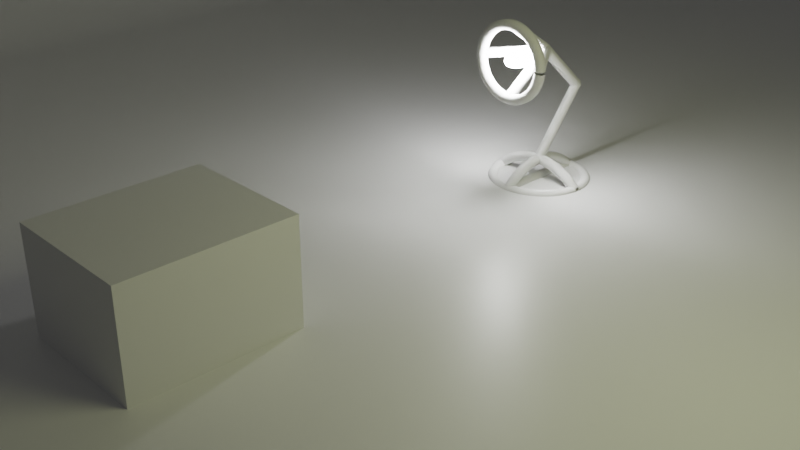 # Source: AnimatedLamp007.blend  (saved by Blender 2.91.10; exported with 4.5.12 LTS)
import bpy
from mathutils import Matrix  # noqa: F401  (used for matrix-valued properties, if any)

bpy.ops.wm.read_factory_settings(use_empty=True)
scene = bpy.context.scene
scene.name = 'Scene'

# ---- collections
col_camandlight = bpy.data.collections.new('CamAndlight'); scene.collection.children.link(col_camandlight)
col_curves = bpy.data.collections.new('Curves'); scene.collection.children.link(col_curves)
col_pencil = bpy.data.collections.new('Pencil'); scene.collection.children.link(col_pencil)
col_lampscene = bpy.data.collections.new('LampScene'); scene.collection.children.link(col_lampscene)

# ---- materials (node trees are filled in below, after node groups)
mat_lampmat = bpy.data.materials.new('LampMat')
mat_defaultmat = bpy.data.materials.new('DefaultMat')
mat_defaultmat.alpha_threshold = 0.0
mat_defaultmat.line_color = (0.0, 0.0, 0.0, 1.0)
mat_bulbmat = bpy.data.materials.new('BulbMat')
mat_bulbmat.alpha_threshold = 0.0
mat_bulbmat.line_color = (0.0, 0.0, 0.0, 1.0)

# ---- material node trees
mat_lampmat.use_nodes = True; mat_lampmat.node_tree.nodes.clear()
_N = mat_lampmat.node_tree.nodes; _L = mat_lampmat.node_tree.links
n0 = _N.new('ShaderNodeBsdfPrincipled'); n0.name = 'Principled BSDF'; n0.location = (10, 300)
n0.distribution = 'GGX'
n0.subsurface_method = 'BURLEY'
n0.inputs[3].default_value = 1.45
n0.inputs[27].default_value = (0.0, 0.0, 0.0, 1.0)
n0.inputs[28].default_value = 1.0
n1 = _N.new('ShaderNodeOutputMaterial'); n1.name = 'Material Output'; n1.location = (300, 300)
_L.new(n0.outputs[0], n1.inputs[0])
n1.is_active_output = True
mat_defaultmat.use_nodes = True; mat_defaultmat.node_tree.nodes.clear()
_N = mat_defaultmat.node_tree.nodes; _L = mat_defaultmat.node_tree.links
n0 = _N.new('ShaderNodeOutputMaterial'); n0.name = 'Material Output'; n0.location = (300, 300)
n1 = _N.new('ShaderNodeBsdfPrincipled'); n1.name = 'Principled BSDF'; n1.location = (10, 300)
n1.distribution = 'GGX'
n1.subsurface_method = 'BURLEY'
n1.inputs[2].default_value = 0.4
n1.inputs[3].default_value = 1.45
n1.inputs[27].default_value = (0.0, 0.0, 0.0, 1.0)
n1.inputs[28].default_value = 1.0
_L.new(n1.outputs[0], n0.inputs[0])
n0.is_active_output = True
mat_bulbmat.use_nodes = True; mat_bulbmat.node_tree.nodes.clear()
_N = mat_bulbmat.node_tree.nodes; _L = mat_bulbmat.node_tree.links
n0 = _N.new('ShaderNodeOutputMaterial'); n0.name = 'Material Output'; n0.location = (300, 300)
n1 = _N.new('ShaderNodeEmission'); n1.name = 'Emission'; n1.location = (10, 300)
n1.inputs[1].default_value = 200.0
_L.new(n1.outputs[0], n0.inputs[0])
n0.is_active_output = True

# ---- world
world_world = bpy.data.worlds.new('World'); scene.world = world_world
world_world.use_nodes = True; world_world.node_tree.nodes.clear()
_N = world_world.node_tree.nodes; _L = world_world.node_tree.links
n0 = _N.new('ShaderNodeOutputWorld'); n0.name = 'World Output'; n0.location = (300, 300)
n1 = _N.new('ShaderNodeBackground'); n1.name = 'Background'; n1.location = (10, 300)
n1.inputs[0].default_value = (0.05088, 0.05088, 0.05088, 1.0)
_L.new(n1.outputs[0], n0.inputs[0])
n0.is_active_output = True
world_world.color = (0.05088, 0.05088, 0.05088)
world_world.use_sun_shadow = False
world_world.sun_shadow_jitter_overblur = 0.0

# ---- cameras
cam_camera = bpy.data.cameras.new('Camera')
cam_camera.clip_end = 100.0
cam_camera.ortho_scale = 7.314

# ---- lights
light_area = bpy.data.lights.new('Area', 'AREA')
light_area.color = (0.9692, 1.0, 0.5406)
light_area.transmission_factor = 0.0
light_area.energy = 78.54
light_area.shadow_soft_size = 4.071
light_area.shadow_maximum_resolution = 0.006
light_area.use_absolute_resolution = True
light_area.size = 4.071
light_area.size_y = 1.0

# ---- meshes
me_backdropmesh = bpy.data.meshes.new('BackdropMesh')
me_backdropmesh.from_pydata([(10.0, -36.67, 0.0), (10.0, 23.33, 0.0), (-10.0, 23.33, 10.0), (-10.0, -36.67, 10.0), (-8.01, 23.33, 0.0), (-8.01, -36.67, 0.0), (-10.0, -36.67, 2.391), (-8.398, -36.67, 0.04594), (-8.772, -36.67, 0.182), (-9.116, -36.67, 0.4029), (-9.417, -36.67, 0.7002), (-9.665, -36.67, 1.063), (-9.849, -36.67, 1.476), (-9.962, -36.67, 1.924), (-10.0, 23.33, 2.391), (-9.962, 23.33, 1.924), (-9.849, 23.33, 1.476), (-9.665, 23.33, 1.063), (-9.417, 23.33, 0.7002), (-9.116, 23.33, 0.4029), (-8.772, 23.33, 0.182), (-8.398, 23.33, 0.04594)], [], [(5, 0, 1, 4), (6, 14, 2, 3), (14, 6, 13, 15), (15, 13, 12, 16), (16, 12, 11, 17), (17, 11, 10, 18), (18, 10, 9, 19), (19, 9, 8, 20), (20, 8, 7, 21), (21, 7, 5, 4)])
me_backdropmesh.polygons.foreach_set('use_smooth', [True] * 10)
_uv = me_backdropmesh.uv_layers.new(name='UVMap')
_uv.uv.foreach_set('vector', [0.09949, 0.0, 1.0, 0.0, 1.0, 1.0, 0.09949, 1.0, 0.0, 0.0, 0.0, 1.0, 0.0, 1.0, 0.0, 0.0, 0.0, 1.0, 0.0, 0.0, 0.0, 0.0, 0.0, 1.0, 0.0, 1.0, 0.0, 0.0, 0.0, 0.0, 0.0, 1.0, 0.0, 1.0, 0.0, 0.0, 0.0, 0.0, 0.0, 1.0, 0.0, 1.0, 0.0, 0.0, 0.0, 0.0, 0.0, 1.0, 0.0, 1.0, 0.0, 0.0, 0.04422, 0.0, 0.04422, 1.0, 0.04422, 1.0, 0.04422, 0.0, 0.06142, 0.0, 0.06142, 1.0, 0.06142, 1.0, 0.06142, 0.0, 0.08008, 0.0, 0.08008, 1.0, 0.08008, 1.0, 0.08008, 0.0, 0.09949, 0.0, 0.09949, 1.0])
me_backdropmesh.materials.append(mat_defaultmat)
me_backdropmesh.use_remesh_fix_poles = True
me_backdropmesh.use_remesh_preserve_attributes = False
me_backdropmesh.use_mirror_vertex_groups = False
me_backdropmesh.update()
me_benchplaceholdermesh = bpy.data.meshes.new('BenchPlaceholderMesh')
me_benchplaceholdermesh.from_pydata([(-0.7284, -0.8817, -0.5567), (-0.7284, -0.8817, 0.5567), (-0.7284, 0.8817, -0.5567), (-0.7284, 0.8817, 0.5567), (0.7284, -0.8817, -0.5567), (0.7284, -0.8817, 0.5567), (0.7284, 0.8817, -0.5567), (0.7284, 0.8817, 0.5567)], [], [(0, 1, 3, 2), (2, 3, 7, 6), (6, 7, 5, 4), (4, 5, 1, 0), (2, 6, 4, 0), (7, 3, 1, 5)])
_uv = me_benchplaceholdermesh.uv_layers.new(name='UVMap')
_uv.uv.foreach_set('vector', [0.375, 0.0, 0.625, 0.0, 0.625, 0.25, 0.375, 0.25, 0.375, 0.25, 0.625, 0.25, 0.625, 0.5, 0.375, 0.5, 0.375, 0.5, 0.625, 0.5, 0.625, 0.75, 0.375, 0.75, 0.375, 0.75, 0.625, 0.75, 0.625, 1.0, 0.375, 1.0, 0.125, 0.5, 0.375, 0.5, 0.375, 0.75, 0.125, 0.75, 0.625, 0.5, 0.875, 0.5, 0.875, 0.75, 0.625, 0.75])
me_benchplaceholdermesh.materials.append(mat_defaultmat)
me_benchplaceholdermesh.use_remesh_fix_poles = True
me_benchplaceholdermesh.use_remesh_preserve_attributes = False
me_benchplaceholdermesh.use_mirror_vertex_groups = False
me_benchplaceholdermesh.update()
me_bulbmesh = bpy.data.meshes.new('BulbMesh')
me_bulbmesh.from_pydata([(0.0, 0.1951, 0.9808), (0.0, 0.3827, 0.9239), (0.0, 0.5556, 0.8315), (0.0, 0.7071, 0.7071), (0.0, 0.8315, 0.5556), (0.0, 0.9239, 0.3827), (0.0, 0.9808, 0.1951), (0.0, 1.0, 7.55e-08), (0.0, 0.9808, -0.1951), (0.0, 0.5556, -0.8315), (0.03806, 0.1913, 0.9808), (0.07466, 0.3753, 0.9239), (0.1084, 0.5449, 0.8315), (0.1379, 0.6935, 0.7071), (0.1622, 0.8155, 0.5556), (0.1802, 0.9061, 0.3827), (0.1913, 0.9619, 0.1951), (0.1951, 0.9808, 7.55e-08), (0.1913, 0.9619, -0.1951), (0.1802, 0.9061, -0.3827), (0.1622, 0.8155, -0.5556), (0.1379, 0.6935, -0.7071), (0.1084, 0.5449, -0.8315), (0.07466, 0.3753, -0.9239), (0.03806, 0.1913, -0.9808), (0.07466, 0.1802, 0.9808), (0.1464, 0.3536, 0.9239), (0.2126, 0.5133, 0.8315), (0.2706, 0.6533, 0.7071), (0.3182, 0.7682, 0.5556), (0.3536, 0.8536, 0.3827), (0.3753, 0.9061, 0.1951), (0.3827, 0.9239, 7.55e-08), (0.3753, 0.9061, -0.1951), (0.3536, 0.8536, -0.3827), (0.3182, 0.7682, -0.5556), (0.2706, 0.6533, -0.7071), (0.2126, 0.5133, -0.8315), (0.1464, 0.3536, -0.9239), (0.07466, 0.1802, -0.9808), (0.1084, 0.1622, 0.9808), (0.2126, 0.3182, 0.9239), (0.3087, 0.4619, 0.8315), (0.3928, 0.5879, 0.7071), (0.4619, 0.6913, 0.5556), (0.5133, 0.7682, 0.3827), (0.5449, 0.8155, 0.1951), (0.5556, 0.8315, 7.55e-08), (0.5449, 0.8155, -0.1951), (0.5133, 0.7682, -0.3827), (0.4619, 0.6913, -0.5556), (0.3928, 0.5879, -0.7071), (0.3087, 0.4619, -0.8315), (0.2126, 0.3182, -0.9239), (0.1084, 0.1622, -0.9808), (0.1379, 0.1379, 0.9808), (0.2706, 0.2706, 0.9239), (0.3928, 0.3928, 0.8315), (0.5, 0.5, 0.7071), (0.5879, 0.5879, 0.5556), (0.6533, 0.6533, 0.3827), (0.6935, 0.6935, 0.1951), (0.7071, 0.7071, 7.55e-08), (0.6935, 0.6935, -0.1951), (0.6533, 0.6533, -0.3827), (0.5879, 0.5879, -0.5556), (0.5, 0.5, -0.7071), (0.3928, 0.3928, -0.8315), (0.2706, 0.2706, -0.9239), (0.1379, 0.1379, -0.9808), (0.1622, 0.1084, 0.9808), (0.3182, 0.2126, 0.9239), (0.4619, 0.3087, 0.8315), (0.5879, 0.3928, 0.7071), (0.6913, 0.4619, 0.5556), (0.7682, 0.5133, 0.3827), (0.8155, 0.5449, 0.1951), (0.8315, 0.5556, 7.55e-08), (0.8155, 0.5449, -0.1951), (0.7682, 0.5133, -0.3827), (0.6913, 0.4619, -0.5556), (0.5879, 0.3928, -0.7071), (0.4619, 0.3087, -0.8315), (0.3182, 0.2126, -0.9239), (0.1622, 0.1084, -0.9808), (0.1802, 0.07466, 0.9808), (0.3536, 0.1464, 0.9239), (0.5133, 0.2126, 0.8315), (0.6533, 0.2706, 0.7071), (0.7682, 0.3182, 0.5556), (0.8536, 0.3536, 0.3827), (0.9061, 0.3753, 0.1951), (0.9239, 0.3827, 7.55e-08), (0.9061, 0.3753, -0.1951), (0.8536, 0.3536, -0.3827), (0.7682, 0.3182, -0.5556), (0.6533, 0.2706, -0.7071), (0.5133, 0.2126, -0.8315), (0.3536, 0.1464, -0.9239), (0.1802, 0.07466, -0.9808), (0.1913, 0.03806, 0.9808), (0.3753, 0.07466, 0.9239), (0.5449, 0.1084, 0.8315), (0.6935, 0.1379, 0.7071), (0.8155, 0.1622, 0.5556), (0.9061, 0.1802, 0.3827), (0.9619, 0.1913, 0.1951), (0.9808, 0.1951, 7.55e-08), (0.9619, 0.1913, -0.1951), (0.9061, 0.1802, -0.3827), (0.8155, 0.1622, -0.5556), (0.6935, 0.1379, -0.7071), (0.5449, 0.1084, -0.8315), (0.3753, 0.07466, -0.9239), (0.1913, 0.03806, -0.9808), (0.1951, -3.266e-07, 0.9808), (0.3827, -3.192e-07, 0.9239), (0.5556, -3.117e-07, 0.8315), (0.7071, -3.192e-07, 0.7071), (0.8315, -3.341e-07, 0.5556), (0.9239, -2.745e-07, 0.3827), (0.9808, -3.937e-07, 0.1951), (1.0, -3.788e-07, 7.55e-08), (0.9808, -3.937e-07, -0.1951), (0.9239, -2.298e-07, -0.3827), (0.8315, -3.341e-07, -0.5556), (0.7071, -3.192e-07, -0.7071), (0.5556, -3.415e-07, -0.8315), (0.3827, -3.043e-07, -0.9239), (0.1951, -3.08e-07, -0.9808), (0.1913, -0.03806, 0.9808), (0.3753, -0.07466, 0.9239), (0.5449, -0.1084, 0.8315), (0.6935, -0.138, 0.7071), (0.8155, -0.1622, 0.5556), (0.9061, -0.1802, 0.3827), (0.9619, -0.1913, 0.1951), (0.9808, -0.1951, 7.55e-08), (0.9619, -0.1913, -0.1951), (0.9061, -0.1802, -0.3827), (0.8155, -0.1622, -0.5556), (0.6935, -0.138, -0.7071), (0.5449, -0.1084, -0.8315), (0.3753, -0.07466, -0.9239), (0.1913, -0.03806, -0.9808), (0.1802, -0.07466, 0.9808), (0.3536, -0.1464, 0.9239), (0.5133, -0.2126, 0.8315), (0.6533, -0.2706, 0.7071), (0.7682, -0.3182, 0.5556), (0.8536, -0.3536, 0.3827), (0.9061, -0.3753, 0.1951), (0.9239, -0.3827, 7.55e-08), (0.9061, -0.3753, -0.1951), (0.8536, -0.3536, -0.3827), (0.7682, -0.3182, -0.5556), (0.6533, -0.2706, -0.7071), (0.5133, -0.2126, -0.8315), (0.3536, -0.1464, -0.9239), (0.1802, -0.07466, -0.9808), (0.1622, -0.1084, 0.9808), (0.3182, -0.2126, 0.9239), (0.4619, -0.3087, 0.8315), (0.5879, -0.3928, 0.7071), (0.6913, -0.4619, 0.5556), (0.7682, -0.5133, 0.3827), (0.8155, -0.5449, 0.1951), (0.8315, -0.5556, 7.55e-08), (0.8155, -0.5449, -0.1951), (0.7682, -0.5133, -0.3827), (0.6913, -0.4619, -0.5556), (0.5879, -0.3928, -0.7071), (0.4619, -0.3087, -0.8315), (0.3182, -0.2126, -0.9239), (0.1622, -0.1084, -0.9808), (0.1379, -0.138, 0.9808), (0.2706, -0.2706, 0.9239), (0.3928, -0.3928, 0.8315), (0.5, -0.5, 0.7071), (0.5879, -0.5879, 0.5556), (0.6533, -0.6533, 0.3827), (0.6935, -0.6935, 0.1951), (0.7071, -0.7071, 7.55e-08), (0.6935, -0.6935, -0.1951), (0.6533, -0.6533, -0.3827), (0.5879, -0.5879, -0.5556), (0.5, -0.5, -0.7071), (0.3928, -0.3928, -0.8315), (0.2706, -0.2706, -0.9239), (0.1379, -0.138, -0.9808), (0.1084, -0.1622, 0.9808), (0.2126, -0.3182, 0.9239), (0.3087, -0.4619, 0.8315), (0.3928, -0.5879, 0.7071), (0.4619, -0.6913, 0.5556), (0.5133, -0.7682, 0.3827), (0.5449, -0.8155, 0.1951), (0.5556, -0.8315, 7.55e-08), (0.5449, -0.8155, -0.1951), (0.5133, -0.7682, -0.3827), (0.4619, -0.6913, -0.5556), (0.3928, -0.5879, -0.7071), (0.3087, -0.4619, -0.8315), (0.2126, -0.3182, -0.9239), (0.1084, -0.1622, -0.9808), (0.0, -3.258e-07, -1.0), (0.07466, -0.1802, 0.9808), (0.1464, -0.3536, 0.9239), (0.2126, -0.5133, 0.8315), (0.2706, -0.6533, 0.7071), (0.3182, -0.7682, 0.5556), (0.3536, -0.8536, 0.3827), (0.3753, -0.9061, 0.1951), (0.3827, -0.9239, 7.55e-08), (0.3753, -0.9061, -0.1951), (0.3536, -0.8536, -0.3827), (0.3182, -0.7682, -0.5556), (0.2706, -0.6533, -0.7071), (0.2126, -0.5133, -0.8315), (0.1464, -0.3536, -0.9239), (0.07466, -0.1802, -0.9808), (0.03806, -0.1913, 0.9808), (0.07466, -0.3753, 0.9239), (0.1084, -0.5449, 0.8315), (0.1379, -0.6935, 0.7071), (0.1622, -0.8155, 0.5556), (0.1802, -0.9061, 0.3827), (0.1913, -0.9619, 0.1951), (0.1951, -0.9808, 7.55e-08), (0.1913, -0.9619, -0.1951), (0.1802, -0.9061, -0.3827), (0.1622, -0.8155, -0.5556), (0.1379, -0.6935, -0.7071), (0.1084, -0.5449, -0.8315), (0.07466, -0.3753, -0.9239), (0.03806, -0.1913, -0.9808), (-7.212e-09, -0.1951, 0.9808), (4.122e-08, -0.3827, 0.9239), (2.632e-08, -0.5556, 0.8315), (-2.584e-08, -0.7071, 0.7071), (-8.544e-08, -0.8315, 0.5556), (6.357e-08, -0.9239, 0.3827), (-8.544e-08, -0.9808, 0.1951), (-1.003e-07, -1.0, 7.55e-08), (-8.544e-08, -0.9808, -0.1951), (6.357e-08, -0.9239, -0.3827), (-8.544e-08, -0.8315, -0.5556), (-2.584e-08, -0.7071, -0.7071), (-1.094e-08, -0.5556, -0.8315), (3.964e-09, -0.3827, -0.9239), (3.964e-09, -0.1951, -0.9808), (-0.03806, -0.1913, 0.9808), (-0.07466, -0.3753, 0.9239), (-0.1084, -0.5449, 0.8315), (-0.1379, -0.6935, 0.7071), (-0.1622, -0.8155, 0.5556), (-0.1802, -0.9061, 0.3827), (-0.1913, -0.9619, 0.1951), (-0.1951, -0.9808, 7.55e-08), (-0.1913, -0.9619, -0.1951), (-0.1802, -0.9061, -0.3827), (-0.1622, -0.8155, -0.5556), (-0.1379, -0.6935, -0.7071), (-0.1084, -0.5449, -0.8315), (-0.07466, -0.3753, -0.9239), (-0.03806, -0.1913, -0.9808), (-0.07466, -0.1802, 0.9808), (-0.1464, -0.3536, 0.9239), (-0.2126, -0.5133, 0.8315), (-0.2706, -0.6533, 0.7071), (-0.3182, -0.7682, 0.5556), (-0.3536, -0.8536, 0.3827), (-0.3753, -0.9061, 0.1951), (-0.3827, -0.9239, 7.55e-08), (-0.3753, -0.9061, -0.1951), (-0.3536, -0.8536, -0.3827), (-0.3182, -0.7682, -0.5556), (-0.2706, -0.6533, -0.7071), (-0.2126, -0.5133, -0.8315), (-0.1464, -0.3536, -0.9239), (-0.07466, -0.1802, -0.9808), (-0.1084, -0.1622, 0.9808), (-0.2126, -0.3182, 0.9239), (-0.3087, -0.4619, 0.8315), (-0.3928, -0.5879, 0.7071), (-0.4619, -0.6913, 0.5556), (-0.5133, -0.7682, 0.3827), (-0.5449, -0.8155, 0.1951), (-0.5556, -0.8315, 7.55e-08), (-0.5449, -0.8155, -0.1951), (-0.5133, -0.7682, -0.3827), (-0.4619, -0.6913, -0.5556), (-0.3928, -0.5879, -0.7071), (-0.3087, -0.4619, -0.8315), (-0.2126, -0.3182, -0.9239), (-0.1084, -0.1622, -0.9808), (-2.304e-07, -5.562e-07, 1.0), (-0.1379, -0.138, 0.9808), (-0.2706, -0.2706, 0.9239), (-0.3928, -0.3928, 0.8315), (-0.5, -0.5, 0.7071), (-0.5879, -0.5879, 0.5556), (-0.6533, -0.6533, 0.3827), (-0.6935, -0.6935, 0.1951), (-0.7071, -0.7071, 7.55e-08), (-0.6935, -0.6935, -0.1951), (-0.6533, -0.6533, -0.3827), (-0.5879, -0.5879, -0.5556), (-0.5, -0.5, -0.7071), (-0.3928, -0.3928, -0.8315), (-0.2706, -0.2706, -0.9239), (-0.1379, -0.1379, -0.9808), (-0.1622, -0.1084, 0.9808), (-0.3182, -0.2126, 0.9239), (-0.4619, -0.3087, 0.8315), (-0.5879, -0.3928, 0.7071), (-0.6913, -0.4619, 0.5556), (-0.7682, -0.5133, 0.3827), (-0.8155, -0.5449, 0.1951), (-0.8315, -0.5556, 7.55e-08), (-0.8155, -0.5449, -0.1951), (-0.7682, -0.5133, -0.3827), (-0.6913, -0.4619, -0.5556), (-0.5879, -0.3928, -0.7071), (-0.4619, -0.3087, -0.8315), (-0.3182, -0.2126, -0.9239), (-0.1622, -0.1084, -0.9808), (-0.1802, -0.07466, 0.9808), (-0.3536, -0.1464, 0.9239), (-0.5133, -0.2126, 0.8315), (-0.6533, -0.2706, 0.7071), (-0.7682, -0.3182, 0.5556), (-0.8536, -0.3536, 0.3827), (-0.9061, -0.3753, 0.1951), (-0.9239, -0.3827, 7.55e-08), (-0.9061, -0.3753, -0.1951), (-0.8536, -0.3536, -0.3827), (-0.7682, -0.3182, -0.5556), (-0.6533, -0.2706, -0.7071), (-0.5133, -0.2126, -0.8315), (-0.3536, -0.1464, -0.9239), (-0.1802, -0.07466, -0.9808), (-0.1913, -0.03806, 0.9808), (-0.3753, -0.07466, 0.9239), (-0.5449, -0.1084, 0.8315), (-0.6935, -0.1379, 0.7071), (-0.8155, -0.1622, 0.5556), (-0.9061, -0.1802, 0.3827), (-0.9619, -0.1913, 0.1951), (-0.9808, -0.1951, 7.55e-08), (-0.9619, -0.1913, -0.1951), (-0.9061, -0.1802, -0.3827), (-0.8155, -0.1622, -0.5556), (-0.6935, -0.1379, -0.7071), (-0.5449, -0.1084, -0.8315), (-0.3753, -0.07466, -0.9239), (-0.1913, -0.03806, -0.9808), (-0.1951, -3.117e-07, 0.9808), (-0.3827, -2.819e-07, 0.9239), (-0.5556, -2.819e-07, 0.8315), (-0.7071, -1.851e-07, 0.7071), (-0.8315, -1.404e-07, 0.5556), (-0.9239, -3.192e-07, 0.3827), (-0.9808, -9.567e-08, 0.1951), (-1.0, -1.404e-07, 7.55e-08), (-0.9808, -9.567e-08, -0.1951), (-0.9239, -3.192e-07, -0.3827), (-0.8315, -1.404e-07, -0.5556), (-0.7071, -1.851e-07, -0.7071), (-0.5556, -2.596e-07, -0.8315), (-0.3827, -2.521e-07, -0.9239), (-0.1951, -3.155e-07, -0.9808), (-0.1913, 0.03806, 0.9808), (-0.3753, 0.07466, 0.9239), (-0.5449, 0.1084, 0.8315), (-0.6935, 0.1379, 0.7071), (-0.8155, 0.1622, 0.5556), (-0.9061, 0.1802, 0.3827), (-0.9619, 0.1913, 0.1951), (-0.9808, 0.1951, 7.55e-08), (-0.9619, 0.1913, -0.1951), (-0.9061, 0.1802, -0.3827), (-0.8155, 0.1622, -0.5556), (-0.6935, 0.1379, -0.7071), (-0.5449, 0.1084, -0.8315), (-0.3753, 0.07466, -0.9239), (-0.1913, 0.03806, -0.9808), (-0.1802, 0.07466, 0.9808), (-0.3536, 0.1464, 0.9239), (-0.5133, 0.2126, 0.8315), (-0.6533, 0.2706, 0.7071), (-0.7682, 0.3182, 0.5556), (-0.8536, 0.3536, 0.3827), (-0.9061, 0.3753, 0.1951), (-0.9239, 0.3827, 7.55e-08), (-0.9061, 0.3753, -0.1951), (-0.8536, 0.3536, -0.3827), (-0.7682, 0.3182, -0.5556), (-0.6533, 0.2706, -0.7071), (-0.5133, 0.2126, -0.8315), (-0.3536, 0.1464, -0.9239), (-0.1802, 0.07466, -0.9808), (-0.1622, 0.1084, 0.9808), (-0.3182, 0.2126, 0.9239), (-0.4619, 0.3087, 0.8315), (-0.5879, 0.3928, 0.7071), (-0.6913, 0.4619, 0.5556), (-0.7682, 0.5133, 0.3827), (-0.8155, 0.5449, 0.1951), (-0.8315, 0.5556, 7.55e-08), (-0.8155, 0.5449, -0.1951), (-0.7682, 0.5133, -0.3827), (-0.6913, 0.4619, -0.5556), (-0.5879, 0.3928, -0.7071), (-0.4619, 0.3087, -0.8315), (-0.3182, 0.2126, -0.9239), (-0.1622, 0.1084, -0.9808), (-0.1379, 0.1379, 0.9808), (-0.2706, 0.2706, 0.9239), (-0.3928, 0.3928, 0.8315), (-0.5, 0.5, 0.7071), (-0.5879, 0.5879, 0.5556), (-0.6533, 0.6533, 0.3827), (-0.6935, 0.6935, 0.1951), (-0.7071, 0.7071, 7.55e-08), (-0.6935, 0.6935, -0.1951), (-0.6533, 0.6533, -0.3827), (-0.5879, 0.5879, -0.5556), (-0.5, 0.5, -0.7071), (-0.3928, 0.3928, -0.8315), (-0.2706, 0.2706, -0.9239), (-0.1379, 0.1379, -0.9808), (-0.1084, 0.1622, 0.9808), (-0.2126, 0.3182, 0.9239), (-0.3087, 0.4619, 0.8315), (-0.3928, 0.5879, 0.7071), (-0.4619, 0.6913, 0.5556), (-0.5133, 0.7682, 0.3827), (-0.5449, 0.8155, 0.1951), (-0.5556, 0.8315, 7.55e-08), (-0.5449, 0.8155, -0.1951), (-0.5133, 0.7682, -0.3827), (-0.4619, 0.6913, -0.5556), (-0.3928, 0.5879, -0.7071), (-0.3087, 0.4619, -0.8315), (-0.2126, 0.3182, -0.9239), (-0.1084, 0.1622, -0.9808), (-0.07466, 0.1802, 0.9808), (-0.1464, 0.3536, 0.9239), (-0.2126, 0.5133, 0.8315), (-0.2706, 0.6533, 0.7071), (-0.3182, 0.7682, 0.5556), (-0.3536, 0.8536, 0.3827), (-0.3753, 0.9061, 0.1951), (-0.3827, 0.9239, 7.55e-08), (-0.3753, 0.9061, -0.1951), (-0.3536, 0.8536, -0.3827), (-0.3182, 0.7682, -0.5556), (-0.2706, 0.6533, -0.7071), (-0.2126, 0.5133, -0.8315), (-0.1464, 0.3536, -0.9239), (-0.07466, 0.1802, -0.9808), (-0.03806, 0.1913, 0.9808), (-0.07466, 0.3753, 0.9239), (-0.1084, 0.5449, 0.8315), (-0.1379, 0.6935, 0.7071), (-0.1622, 0.8155, 0.5556), (-0.1802, 0.9061, 0.3827), (-0.1913, 0.9619, 0.1951), (-0.1951, 0.9808, 7.55e-08), (-0.1913, 0.9619, -0.1951), (-0.1802, 0.9061, -0.3827), (-0.1622, 0.8155, -0.5556), (-0.1379, 0.6935, -0.7071), (-0.1084, 0.5449, -0.8315), (-0.07466, 0.3753, -0.9239), (-0.03806, 0.1913, -0.9808), (6.357e-08, 0.9239, -0.3827), (2.722e-07, 0.8315, -0.5556), (1.53e-07, 0.7071, -0.7071), (7.847e-08, 0.3827, -0.9239), (1.514e-08, 0.1951, -0.9808)], [], [(478, 477, 19, 20), (3, 2, 12, 13), (479, 478, 20, 21), (4, 3, 13, 14), (9, 479, 21, 22), (5, 4, 14, 15), (480, 9, 22, 23), (6, 5, 15, 16), (481, 480, 23, 24), (7, 6, 16, 17), (0, 296, 10), (205, 481, 24), (8, 7, 17, 18), (1, 0, 10, 11), (477, 8, 18, 19), (2, 1, 11, 12), (11, 10, 25, 26), (19, 18, 33, 34), (12, 11, 26, 27), (20, 19, 34, 35), (13, 12, 27, 28), (21, 20, 35, 36), (14, 13, 28, 29), (22, 21, 36, 37), (15, 14, 29, 30), (23, 22, 37, 38), (16, 15, 30, 31), (24, 23, 38, 39), (17, 16, 31, 32), (10, 296, 25), (205, 24, 39), (18, 17, 32, 33), (30, 29, 44, 45), (38, 37, 52, 53), (31, 30, 45, 46), (39, 38, 53, 54), (32, 31, 46, 47), (25, 296, 40), (205, 39, 54), (33, 32, 47, 48), (26, 25, 40, 41), (34, 33, 48, 49), (27, 26, 41, 42), (35, 34, 49, 50), (28, 27, 42, 43), (36, 35, 50, 51), (29, 28, 43, 44), (37, 36, 51, 52), (49, 48, 63, 64), (42, 41, 56, 57), (50, 49, 64, 65), (43, 42, 57, 58), (51, 50, 65, 66), (44, 43, 58, 59), (52, 51, 66, 67), (45, 44, 59, 60), (53, 52, 67, 68), (46, 45, 60, 61), (54, 53, 68, 69), (47, 46, 61, 62), (40, 296, 55), (205, 54, 69), (48, 47, 62, 63), (41, 40, 55, 56), (68, 67, 82, 83), (61, 60, 75, 76), (69, 68, 83, 84), (62, 61, 76, 77), (55, 296, 70), (205, 69, 84), (63, 62, 77, 78), (56, 55, 70, 71), (64, 63, 78, 79), (57, 56, 71, 72), (65, 64, 79, 80), (58, 57, 72, 73), (66, 65, 80, 81), (59, 58, 73, 74), (67, 66, 81, 82), (60, 59, 74, 75), (80, 79, 94, 95), (73, 72, 87, 88), (81, 80, 95, 96), (74, 73, 88, 89), (82, 81, 96, 97), (75, 74, 89, 90), (83, 82, 97, 98), (76, 75, 90, 91), (84, 83, 98, 99), (77, 76, 91, 92), (70, 296, 85), (205, 84, 99), (78, 77, 92, 93), (71, 70, 85, 86), (79, 78, 93, 94), (72, 71, 86, 87), (99, 98, 113, 114), (92, 91, 106, 107), (85, 296, 100), (205, 99, 114), (93, 92, 107, 108), (86, 85, 100, 101), (94, 93, 108, 109), (87, 86, 101, 102), (95, 94, 109, 110), (88, 87, 102, 103), (96, 95, 110, 111), (89, 88, 103, 104), (97, 96, 111, 112), (90, 89, 104, 105), (98, 97, 112, 113), (91, 90, 105, 106), (103, 102, 117, 118), (111, 110, 125, 126), (104, 103, 118, 119), (112, 111, 126, 127), (105, 104, 119, 120), (113, 112, 127, 128), (106, 105, 120, 121), (114, 113, 128, 129), (107, 106, 121, 122), (100, 296, 115), (205, 114, 129), (108, 107, 122, 123), (101, 100, 115, 116), (109, 108, 123, 124), (102, 101, 116, 117), (110, 109, 124, 125), (122, 121, 136, 137), (115, 296, 130), (205, 129, 144), (123, 122, 137, 138), (116, 115, 130, 131), (124, 123, 138, 139), (117, 116, 131, 132), (125, 124, 139, 140), (118, 117, 132, 133), (126, 125, 140, 141), (119, 118, 133, 134), (127, 126, 141, 142), (120, 119, 134, 135), (128, 127, 142, 143), (121, 120, 135, 136), (129, 128, 143, 144), (141, 140, 155, 156), (134, 133, 148, 149), (142, 141, 156, 157), (135, 134, 149, 150), (143, 142, 157, 158), (136, 135, 150, 151), (144, 143, 158, 159), (137, 136, 151, 152), (130, 296, 145), (205, 144, 159), (138, 137, 152, 153), (131, 130, 145, 146), (139, 138, 153, 154), (132, 131, 146, 147), (140, 139, 154, 155), (133, 132, 147, 148), (145, 296, 160), (205, 159, 174), (153, 152, 167, 168), (146, 145, 160, 161), (154, 153, 168, 169), (147, 146, 161, 162), (155, 154, 169, 170), (148, 147, 162, 163), (156, 155, 170, 171), (149, 148, 163, 164), (157, 156, 171, 172), (150, 149, 164, 165), (158, 157, 172, 173), (151, 150, 165, 166), (159, 158, 173, 174), (152, 151, 166, 167), (164, 163, 178, 179), (172, 171, 186, 187), (165, 164, 179, 180), (173, 172, 187, 188), (166, 165, 180, 181), (174, 173, 188, 189), (167, 166, 181, 182), (160, 296, 175), (205, 174, 189), (168, 167, 182, 183), (161, 160, 175, 176), (169, 168, 183, 184), (162, 161, 176, 177), (170, 169, 184, 185), (163, 162, 177, 178), (171, 170, 185, 186), (183, 182, 197, 198), (176, 175, 190, 191), (184, 183, 198, 199), (177, 176, 191, 192), (185, 184, 199, 200), (178, 177, 192, 193), (186, 185, 200, 201), (179, 178, 193, 194), (187, 186, 201, 202), (180, 179, 194, 195), (188, 187, 202, 203), (181, 180, 195, 196), (189, 188, 203, 204), (182, 181, 196, 197), (175, 296, 190), (205, 189, 204), (202, 201, 217, 218), (195, 194, 210, 211), (203, 202, 218, 219), (196, 195, 211, 212), (204, 203, 219, 220), (197, 196, 212, 213), (190, 296, 206), (205, 204, 220), (198, 197, 213, 214), (191, 190, 206, 207), (199, 198, 214, 215), (192, 191, 207, 208), (200, 199, 215, 216), (193, 192, 208, 209), (201, 200, 216, 217), (194, 193, 209, 210), (215, 214, 229, 230), (208, 207, 222, 223), (216, 215, 230, 231), (209, 208, 223, 224), (217, 216, 231, 232), (210, 209, 224, 225), (218, 217, 232, 233), (211, 210, 225, 226), (219, 218, 233, 234), (212, 211, 226, 227), (220, 219, 234, 235), (213, 212, 227, 228), (206, 296, 221), (205, 220, 235), (214, 213, 228, 229), (207, 206, 221, 222), (234, 233, 248, 249), (227, 226, 241, 242), (235, 234, 249, 250), (228, 227, 242, 243), (221, 296, 236), (205, 235, 250), (229, 228, 243, 244), (222, 221, 236, 237), (230, 229, 244, 245), (223, 222, 237, 238), (231, 230, 245, 246), (224, 223, 238, 239), (232, 231, 246, 247), (225, 224, 239, 240), (233, 232, 247, 248), (226, 225, 240, 241), (238, 237, 252, 253), (246, 245, 260, 261), (239, 238, 253, 254), (247, 246, 261, 262), (240, 239, 254, 255), (248, 247, 262, 263), (241, 240, 255, 256), (249, 248, 263, 264), (242, 241, 256, 257), (250, 249, 264, 265), (243, 242, 257, 258), (236, 296, 251), (205, 250, 265), (244, 243, 258, 259), (237, 236, 251, 252), (245, 244, 259, 260), (257, 256, 271, 272), (265, 264, 279, 280), (258, 257, 272, 273), (251, 296, 266), (205, 265, 280), (259, 258, 273, 274), (252, 251, 266, 267), (260, 259, 274, 275), (253, 252, 267, 268), (261, 260, 275, 276), (254, 253, 268, 269), (262, 261, 276, 277), (255, 254, 269, 270), (263, 262, 277, 278), (256, 255, 270, 271), (264, 263, 278, 279), (276, 275, 290, 291), (269, 268, 283, 284), (277, 276, 291, 292), (270, 269, 284, 285), (278, 277, 292, 293), (271, 270, 285, 286), (279, 278, 293, 294), (272, 271, 286, 287), (280, 279, 294, 295), (273, 272, 287, 288), (266, 296, 281), (205, 280, 295), (274, 273, 288, 289), (267, 266, 281, 282), (275, 274, 289, 290), (268, 267, 282, 283), (295, 294, 310, 311), (288, 287, 303, 304), (281, 296, 297), (205, 295, 311), (289, 288, 304, 305), (282, 281, 297, 298), (290, 289, 305, 306), (283, 282, 298, 299), (291, 290, 306, 307), (284, 283, 299, 300), (292, 291, 307, 308), (285, 284, 300, 301), (293, 292, 308, 309), (286, 285, 301, 302), (294, 293, 309, 310), (287, 286, 302, 303), (300, 299, 314, 315), (308, 307, 322, 323), (301, 300, 315, 316), (309, 308, 323, 324), (302, 301, 316, 317), (310, 309, 324, 325), (303, 302, 317, 318), (311, 310, 325, 326), (304, 303, 318, 319), (297, 296, 312), (205, 311, 326), (305, 304, 319, 320), (298, 297, 312, 313), (306, 305, 320, 321), (299, 298, 313, 314), (307, 306, 321, 322), (319, 318, 333, 334), (312, 296, 327), (205, 326, 341), (320, 319, 334, 335), (313, 312, 327, 328), (321, 320, 335, 336), (314, 313, 328, 329), (322, 321, 336, 337), (315, 314, 329, 330), (323, 322, 337, 338), (316, 315, 330, 331), (324, 323, 338, 339), (317, 316, 331, 332), (325, 324, 339, 340), (318, 317, 332, 333), (326, 325, 340, 341), (338, 337, 352, 353), (331, 330, 345, 346), (339, 338, 353, 354), (332, 331, 346, 347), (340, 339, 354, 355), (333, 332, 347, 348), (341, 340, 355, 356), (334, 333, 348, 349), (327, 296, 342), (205, 341, 356), (335, 334, 349, 350), (328, 327, 342, 343), (336, 335, 350, 351), (329, 328, 343, 344), (337, 336, 351, 352), (330, 329, 344, 345), (205, 356, 371), (350, 349, 364, 365), (343, 342, 357, 358), (351, 350, 365, 366), (344, 343, 358, 359), (352, 351, 366, 367), (345, 344, 359, 360), (353, 352, 367, 368), (346, 345, 360, 361), (354, 353, 368, 369), (347, 346, 361, 362), (355, 354, 369, 370), (348, 347, 362, 363), (356, 355, 370, 371), (349, 348, 363, 364), (342, 296, 357), (369, 368, 383, 384), (362, 361, 376, 377), (370, 369, 384, 385), (363, 362, 377, 378), (371, 370, 385, 386), (364, 363, 378, 379), (357, 296, 372), (205, 371, 386), (365, 364, 379, 380), (358, 357, 372, 373), (366, 365, 380, 381), (359, 358, 373, 374), (367, 366, 381, 382), (360, 359, 374, 375), (368, 367, 382, 383), (361, 360, 375, 376), (373, 372, 387, 388), (381, 380, 395, 396), (374, 373, 388, 389), (382, 381, 396, 397), (375, 374, 389, 390), (383, 382, 397, 398), (376, 375, 390, 391), (384, 383, 398, 399), (377, 376, 391, 392), (385, 384, 399, 400), (378, 377, 392, 393), (386, 385, 400, 401), (379, 378, 393, 394), (372, 296, 387), (205, 386, 401), (380, 379, 394, 395), (392, 391, 406, 407), (400, 399, 414, 415), (393, 392, 407, 408), (401, 400, 415, 416), (394, 393, 408, 409), (387, 296, 402), (205, 401, 416), (395, 394, 409, 410), (388, 387, 402, 403), (396, 395, 410, 411), (389, 388, 403, 404), (397, 396, 411, 412), (390, 389, 404, 405), (398, 397, 412, 413), (391, 390, 405, 406), (399, 398, 413, 414), (411, 410, 425, 426), (404, 403, 418, 419), (412, 411, 426, 427), (405, 404, 419, 420), (413, 412, 427, 428), (406, 405, 420, 421), (414, 413, 428, 429), (407, 406, 421, 422), (415, 414, 429, 430), (408, 407, 422, 423), (416, 415, 430, 431), (409, 408, 423, 424), (402, 296, 417), (205, 416, 431), (410, 409, 424, 425), (403, 402, 417, 418), (430, 429, 444, 445), (423, 422, 437, 438), (431, 430, 445, 446), (424, 423, 438, 439), (417, 296, 432), (205, 431, 446), (425, 424, 439, 440), (418, 417, 432, 433), (426, 425, 440, 441), (419, 418, 433, 434), (427, 426, 441, 442), (420, 419, 434, 435), (428, 427, 442, 443), (421, 420, 435, 436), (429, 428, 443, 444), (422, 421, 436, 437), (434, 433, 448, 449), (442, 441, 456, 457), (435, 434, 449, 450), (443, 442, 457, 458), (436, 435, 450, 451), (444, 443, 458, 459), (437, 436, 451, 452), (445, 444, 459, 460), (438, 437, 452, 453), (446, 445, 460, 461), (439, 438, 453, 454), (432, 296, 447), (205, 446, 461), (440, 439, 454, 455), (433, 432, 447, 448), (441, 440, 455, 456), (453, 452, 467, 468), (461, 460, 475, 476), (454, 453, 468, 469), (447, 296, 462), (205, 461, 476), (455, 454, 469, 470), (448, 447, 462, 463), (456, 455, 470, 471), (449, 448, 463, 464), (457, 456, 471, 472), (450, 449, 464, 465), (458, 457, 472, 473), (451, 450, 465, 466), (459, 458, 473, 474), (452, 451, 466, 467), (460, 459, 474, 475), (472, 471, 477, 478), (465, 464, 2, 3), (473, 472, 478, 479), (466, 465, 3, 4), (474, 473, 479, 9), (467, 466, 4, 5), (475, 474, 9, 480), (468, 467, 5, 6), (476, 475, 480, 481), (469, 468, 6, 7), (462, 296, 0), (205, 476, 481), (470, 469, 7, 8), (463, 462, 0, 1), (471, 470, 8, 477), (464, 463, 1, 2)])
me_bulbmesh.polygons.foreach_set('use_smooth', [True] * 512)
_uv = me_bulbmesh.uv_layers.new(name='UVMap')
_uv.uv.foreach_set('vector', [0.75, 0.3125, 0.75, 0.375, 0.7188, 0.375, 0.7188, 0.3125, 0.75, 0.75, 0.75, 0.8125, 0.7188, 0.8125, 0.7188, 0.75, 0.75, 0.25, 0.75, 0.3125, 0.7188, 0.3125, 0.7188, 0.25, 0.75, 0.6875, 0.75, 0.75, 0.7188, 0.75, 0.7188, 0.6875, 0.75, 0.1875, 0.75, 0.25, 0.7188, 0.25, 0.7188, 0.1875, 0.75, 0.625, 0.75, 0.6875, 0.7188, 0.6875, 0.7188, 0.625, 0.75, 0.125, 0.75, 0.1875, 0.7188, 0.1875, 0.7188, 0.125, 0.75, 0.5625, 0.75, 0.625, 0.7188, 0.625, 0.7188, 0.5625, 0.75, 0.0625, 0.75, 0.125, 0.7188, 0.125, 0.7187, 0.0625, 0.75, 0.5, 0.75, 0.5625, 0.7188, 0.5625, 0.7188, 0.5, 0.75, 0.9375, 0.7344, 1.0, 0.7187, 0.9375, 0.7344, 0.0, 0.75, 0.0625, 0.7187, 0.0625, 0.75, 0.4375, 0.75, 0.5, 0.7188, 0.5, 0.7188, 0.4375, 0.75, 0.875, 0.75, 0.9375, 0.7187, 0.9375, 0.7188, 0.875, 0.75, 0.375, 0.75, 0.4375, 0.7188, 0.4375, 0.7188, 0.375, 0.75, 0.8125, 0.75, 0.875, 0.7188, 0.875, 0.7188, 0.8125, 0.7188, 0.875, 0.7187, 0.9375, 0.6875, 0.9375, 0.6875, 0.875, 0.7188, 0.375, 0.7188, 0.4375, 0.6875, 0.4375, 0.6875, 0.375, 0.7188, 0.8125, 0.7188, 0.875, 0.6875, 0.875, 0.6875, 0.8125, 0.7188, 0.3125, 0.7188, 0.375, 0.6875, 0.375, 0.6875, 0.3125, 0.7188, 0.75, 0.7188, 0.8125, 0.6875, 0.8125, 0.6875, 0.75, 0.7188, 0.25, 0.7188, 0.3125, 0.6875, 0.3125, 0.6875, 0.25, 0.7188, 0.6875, 0.7188, 0.75, 0.6875, 0.75, 0.6875, 0.6875, 0.7188, 0.1875, 0.7188, 0.25, 0.6875, 0.25, 0.6875, 0.1875, 0.7188, 0.625, 0.7188, 0.6875, 0.6875, 0.6875, 0.6875, 0.625, 0.7188, 0.125, 0.7188, 0.1875, 0.6875, 0.1875, 0.6875, 0.125, 0.7188, 0.5625, 0.7188, 0.625, 0.6875, 0.625, 0.6875, 0.5625, 0.7187, 0.0625, 0.7188, 0.125, 0.6875, 0.125, 0.6875, 0.0625, 0.7188, 0.5, 0.7188, 0.5625, 0.6875, 0.5625, 0.6875, 0.5, 0.7187, 0.9375, 0.7031, 1.0, 0.6875, 0.9375, 0.7031, 0.0, 0.7187, 0.0625, 0.6875, 0.0625, 0.7188, 0.4375, 0.7188, 0.5, 0.6875, 0.5, 0.6875, 0.4375, 0.6875, 0.625, 0.6875, 0.6875, 0.6562, 0.6875, 0.6562, 0.625, 0.6875, 0.125, 0.6875, 0.1875, 0.6562, 0.1875, 0.6562, 0.125, 0.6875, 0.5625, 0.6875, 0.625, 0.6562, 0.625, 0.6562, 0.5625, 0.6875, 0.0625, 0.6875, 0.125, 0.6562, 0.125, 0.6562, 0.0625, 0.6875, 0.5, 0.6875, 0.5625, 0.6562, 0.5625, 0.6562, 0.5, 0.6875, 0.9375, 0.6719, 1.0, 0.6562, 0.9375, 0.6719, 0.0, 0.6875, 0.0625, 0.6562, 0.0625, 0.6875, 0.4375, 0.6875, 0.5, 0.6562, 0.5, 0.6562, 0.4375, 0.6875, 0.875, 0.6875, 0.9375, 0.6562, 0.9375, 0.6562, 0.875, 0.6875, 0.375, 0.6875, 0.4375, 0.6562, 0.4375, 0.6562, 0.375, 0.6875, 0.8125, 0.6875, 0.875, 0.6562, 0.875, 0.6562, 0.8125, 0.6875, 0.3125, 0.6875, 0.375, 0.6562, 0.375, 0.6562, 0.3125, 0.6875, 0.75, 0.6875, 0.8125, 0.6562, 0.8125, 0.6562, 0.75, 0.6875, 0.25, 0.6875, 0.3125, 0.6562, 0.3125, 0.6562, 0.25, 0.6875, 0.6875, 0.6875, 0.75, 0.6562, 0.75, 0.6562, 0.6875, 0.6875, 0.1875, 0.6875, 0.25, 0.6562, 0.25, 0.6562, 0.1875, 0.6562, 0.375, 0.6562, 0.4375, 0.625, 0.4375, 0.625, 0.375, 0.6562, 0.8125, 0.6562, 0.875, 0.625, 0.875, 0.625, 0.8125, 0.6562, 0.3125, 0.6562, 0.375, 0.625, 0.375, 0.625, 0.3125, 0.6562, 0.75, 0.6562, 0.8125, 0.625, 0.8125, 0.625, 0.75, 0.6562, 0.25, 0.6562, 0.3125, 0.625, 0.3125, 0.625, 0.25, 0.6562, 0.6875, 0.6562, 0.75, 0.625, 0.75, 0.625, 0.6875, 0.6562, 0.1875, 0.6562, 0.25, 0.625, 0.25, 0.625, 0.1875, 0.6562, 0.625, 0.6562, 0.6875, 0.625, 0.6875, 0.625, 0.625, 0.6562, 0.125, 0.6562, 0.1875, 0.625, 0.1875, 0.625, 0.125, 0.6562, 0.5625, 0.6562, 0.625, 0.625, 0.625, 0.625, 0.5625, 0.6562, 0.0625, 0.6562, 0.125, 0.625, 0.125, 0.625, 0.0625, 0.6562, 0.5, 0.6562, 0.5625, 0.625, 0.5625, 0.625, 0.5, 0.6562, 0.9375, 0.6406, 1.0, 0.625, 0.9375, 0.6406, 0.0, 0.6562, 0.0625, 0.625, 0.0625, 0.6562, 0.4375, 0.6562, 0.5, 0.625, 0.5, 0.625, 0.4375, 0.6562, 0.875, 0.6562, 0.9375, 0.625, 0.9375, 0.625, 0.875, 0.625, 0.125, 0.625, 0.1875, 0.5937, 0.1875, 0.5937, 0.125, 0.625, 0.5625, 0.625, 0.625, 0.5937, 0.625, 0.5937, 0.5625, 0.625, 0.0625, 0.625, 0.125, 0.5937, 0.125, 0.5937, 0.0625, 0.625, 0.5, 0.625, 0.5625, 0.5937, 0.5625, 0.5937, 0.5, 0.625, 0.9375, 0.6094, 1.0, 0.5937, 0.9375, 0.6094, 0.0, 0.625, 0.0625, 0.5937, 0.0625, 0.625, 0.4375, 0.625, 0.5, 0.5937, 0.5, 0.5937, 0.4375, 0.625, 0.875, 0.625, 0.9375, 0.5937, 0.9375, 0.5937, 0.875, 0.625, 0.375, 0.625, 0.4375, 0.5937, 0.4375, 0.5938, 0.375, 0.625, 0.8125, 0.625, 0.875, 0.5937, 0.875, 0.5937, 0.8125, 0.625, 0.3125, 0.625, 0.375, 0.5938, 0.375, 0.5937, 0.3125, 0.625, 0.75, 0.625, 0.8125, 0.5937, 0.8125, 0.5937, 0.75, 0.625, 0.25, 0.625, 0.3125, 0.5937, 0.3125, 0.5937, 0.25, 0.625, 0.6875, 0.625, 0.75, 0.5937, 0.75, 0.5937, 0.6875, 0.625, 0.1875, 0.625, 0.25, 0.5937, 0.25, 0.5937, 0.1875, 0.625, 0.625, 0.625, 0.6875, 0.5937, 0.6875, 0.5937, 0.625, 0.5937, 0.3125, 0.5938, 0.375, 0.5625, 0.375, 0.5625, 0.3125, 0.5937, 0.75, 0.5937, 0.8125, 0.5625, 0.8125, 0.5625, 0.75, 0.5937, 0.25, 0.5937, 0.3125, 0.5625, 0.3125, 0.5625, 0.25, 0.5937, 0.6875, 0.5937, 0.75, 0.5625, 0.75, 0.5625, 0.6875, 0.5937, 0.1875, 0.5937, 0.25, 0.5625, 0.25, 0.5625, 0.1875, 0.5937, 0.625, 0.5937, 0.6875, 0.5625, 0.6875, 0.5625, 0.625, 0.5937, 0.125, 0.5937, 0.1875, 0.5625, 0.1875, 0.5625, 0.125, 0.5937, 0.5625, 0.5937, 0.625, 0.5625, 0.625, 0.5625, 0.5625, 0.5937, 0.0625, 0.5937, 0.125, 0.5625, 0.125, 0.5625, 0.0625, 0.5937, 0.5, 0.5937, 0.5625, 0.5625, 0.5625, 0.5625, 0.5, 0.5937, 0.9375, 0.5781, 1.0, 0.5625, 0.9375, 0.5781, 0.0, 0.5937, 0.0625, 0.5625, 0.0625, 0.5937, 0.4375, 0.5937, 0.5, 0.5625, 0.5, 0.5625, 0.4375, 0.5937, 0.875, 0.5937, 0.9375, 0.5625, 0.9375, 0.5625, 0.875, 0.5938, 0.375, 0.5937, 0.4375, 0.5625, 0.4375, 0.5625, 0.375, 0.5937, 0.8125, 0.5937, 0.875, 0.5625, 0.875, 0.5625, 0.8125, 0.5625, 0.0625, 0.5625, 0.125, 0.5312, 0.125, 0.5312, 0.0625, 0.5625, 0.5, 0.5625, 0.5625, 0.5312, 0.5625, 0.5312, 0.5, 0.5625, 0.9375, 0.5469, 1.0, 0.5312, 0.9375, 0.5469, 0.0, 0.5625, 0.0625, 0.5312, 0.0625, 0.5625, 0.4375, 0.5625, 0.5, 0.5312, 0.5, 0.5312, 0.4375, 0.5625, 0.875, 0.5625, 0.9375, 0.5312, 0.9375, 0.5312, 0.875, 0.5625, 0.375, 0.5625, 0.4375, 0.5312, 0.4375, 0.5312, 0.375, 0.5625, 0.8125, 0.5625, 0.875, 0.5312, 0.875, 0.5312, 0.8125, 0.5625, 0.3125, 0.5625, 0.375, 0.5312, 0.375, 0.5312, 0.3125, 0.5625, 0.75, 0.5625, 0.8125, 0.5312, 0.8125, 0.5312, 0.75, 0.5625, 0.25, 0.5625, 0.3125, 0.5312, 0.3125, 0.5312, 0.25, 0.5625, 0.6875, 0.5625, 0.75, 0.5312, 0.75, 0.5312, 0.6875, 0.5625, 0.1875, 0.5625, 0.25, 0.5312, 0.25, 0.5312, 0.1875, 0.5625, 0.625, 0.5625, 0.6875, 0.5312, 0.6875, 0.5312, 0.625, 0.5625, 0.125, 0.5625, 0.1875, 0.5312, 0.1875, 0.5312, 0.125, 0.5625, 0.5625, 0.5625, 0.625, 0.5312, 0.625, 0.5312, 0.5625, 0.5312, 0.75, 0.5312, 0.8125, 0.5, 0.8125, 0.5, 0.75, 0.5312, 0.25, 0.5312, 0.3125, 0.5, 0.3125, 0.5, 0.25, 0.5312, 0.6875, 0.5312, 0.75, 0.5, 0.75, 0.5, 0.6875, 0.5312, 0.1875, 0.5312, 0.25, 0.5, 0.25, 0.5, 0.1875, 0.5312, 0.625, 0.5312, 0.6875, 0.5, 0.6875, 0.5, 0.625, 0.5312, 0.125, 0.5312, 0.1875, 0.5, 0.1875, 0.5, 0.125, 0.5312, 0.5625, 0.5312, 0.625, 0.5, 0.625, 0.5, 0.5625, 0.5312, 0.0625, 0.5312, 0.125, 0.5, 0.125, 0.5, 0.0625, 0.5312, 0.5, 0.5312, 0.5625, 0.5, 0.5625, 0.5, 0.5, 0.5312, 0.9375, 0.5156, 1.0, 0.5, 0.9375, 0.5156, 0.0, 0.5312, 0.0625, 0.5, 0.0625, 0.5312, 0.4375, 0.5312, 0.5, 0.5, 0.5, 0.5, 0.4375, 0.5312, 0.875, 0.5312, 0.9375, 0.5, 0.9375, 0.5, 0.875, 0.5312, 0.375, 0.5312, 0.4375, 0.5, 0.4375, 0.5, 0.375, 0.5312, 0.8125, 0.5312, 0.875, 0.5, 0.875, 0.5, 0.8125, 0.5312, 0.3125, 0.5312, 0.375, 0.5, 0.375, 0.5, 0.3125, 0.5, 0.5, 0.5, 0.5625, 0.4687, 0.5625, 0.4687, 0.5, 0.5, 0.9375, 0.4844, 1.0, 0.4687, 0.9375, 0.4844, 0.0, 0.5, 0.0625, 0.4687, 0.0625, 0.5, 0.4375, 0.5, 0.5, 0.4687, 0.5, 0.4687, 0.4375, 0.5, 0.875, 0.5, 0.9375, 0.4687, 0.9375, 0.4687, 0.875, 0.5, 0.375, 0.5, 0.4375, 0.4687, 0.4375, 0.4687, 0.375, 0.5, 0.8125, 0.5, 0.875, 0.4687, 0.875, 0.4687, 0.8125, 0.5, 0.3125, 0.5, 0.375, 0.4687, 0.375, 0.4687, 0.3125, 0.5, 0.75, 0.5, 0.8125, 0.4687, 0.8125, 0.4687, 0.75, 0.5, 0.25, 0.5, 0.3125, 0.4687, 0.3125, 0.4687, 0.25, 0.5, 0.6875, 0.5, 0.75, 0.4687, 0.75, 0.4687, 0.6875, 0.5, 0.1875, 0.5, 0.25, 0.4687, 0.25, 0.4687, 0.1875, 0.5, 0.625, 0.5, 0.6875, 0.4687, 0.6875, 0.4687, 0.625, 0.5, 0.125, 0.5, 0.1875, 0.4687, 0.1875, 0.4687, 0.125, 0.5, 0.5625, 0.5, 0.625, 0.4687, 0.625, 0.4687, 0.5625, 0.5, 0.0625, 0.5, 0.125, 0.4687, 0.125, 0.4687, 0.0625, 0.4687, 0.25, 0.4687, 0.3125, 0.4375, 0.3125, 0.4375, 0.25, 0.4687, 0.6875, 0.4687, 0.75, 0.4375, 0.75, 0.4375, 0.6875, 0.4687, 0.1875, 0.4687, 0.25, 0.4375, 0.25, 0.4375, 0.1875, 0.4687, 0.625, 0.4687, 0.6875, 0.4375, 0.6875, 0.4375, 0.625, 0.4687, 0.125, 0.4687, 0.1875, 0.4375, 0.1875, 0.4375, 0.125, 0.4687, 0.5625, 0.4687, 0.625, 0.4375, 0.625, 0.4375, 0.5625, 0.4687, 0.0625, 0.4687, 0.125, 0.4375, 0.125, 0.4375, 0.0625, 0.4687, 0.5, 0.4687, 0.5625, 0.4375, 0.5625, 0.4375, 0.5, 0.4687, 0.9375, 0.4531, 1.0, 0.4375, 0.9375, 0.4531, 0.0, 0.4687, 0.0625, 0.4375, 0.0625, 0.4687, 0.4375, 0.4687, 0.5, 0.4375, 0.5, 0.4375, 0.4375, 0.4687, 0.875, 0.4687, 0.9375, 0.4375, 0.9375, 0.4375, 0.875, 0.4687, 0.375, 0.4687, 0.4375, 0.4375, 0.4375, 0.4375, 0.375, 0.4687, 0.8125, 0.4687, 0.875, 0.4375, 0.875, 0.4375, 0.8125, 0.4687, 0.3125, 0.4687, 0.375, 0.4375, 0.375, 0.4375, 0.3125, 0.4687, 0.75, 0.4687, 0.8125, 0.4375, 0.8125, 0.4375, 0.75, 0.4375, 0.9375, 0.4219, 1.0, 0.4062, 0.9375, 0.4219, 0.0, 0.4375, 0.0625, 0.4062, 0.0625, 0.4375, 0.4375, 0.4375, 0.5, 0.4062, 0.5, 0.4062, 0.4375, 0.4375, 0.875, 0.4375, 0.9375, 0.4062, 0.9375, 0.4062, 0.875, 0.4375, 0.375, 0.4375, 0.4375, 0.4062, 0.4375, 0.4062, 0.375, 0.4375, 0.8125, 0.4375, 0.875, 0.4062, 0.875, 0.4062, 0.8125, 0.4375, 0.3125, 0.4375, 0.375, 0.4062, 0.375, 0.4062, 0.3125, 0.4375, 0.75, 0.4375, 0.8125, 0.4062, 0.8125, 0.4062, 0.75, 0.4375, 0.25, 0.4375, 0.3125, 0.4062, 0.3125, 0.4062, 0.25, 0.4375, 0.6875, 0.4375, 0.75, 0.4062, 0.75, 0.4062, 0.6875, 0.4375, 0.1875, 0.4375, 0.25, 0.4062, 0.25, 0.4062, 0.1875, 0.4375, 0.625, 0.4375, 0.6875, 0.4062, 0.6875, 0.4062, 0.625, 0.4375, 0.125, 0.4375, 0.1875, 0.4062, 0.1875, 0.4062, 0.125, 0.4375, 0.5625, 0.4375, 0.625, 0.4062, 0.625, 0.4062, 0.5625, 0.4375, 0.0625, 0.4375, 0.125, 0.4062, 0.125, 0.4062, 0.0625, 0.4375, 0.5, 0.4375, 0.5625, 0.4062, 0.5625, 0.4062, 0.5, 0.4062, 0.6875, 0.4062, 0.75, 0.375, 0.75, 0.375, 0.6875, 0.4062, 0.1875, 0.4062, 0.25, 0.375, 0.25, 0.375, 0.1875, 0.4062, 0.625, 0.4062, 0.6875, 0.375, 0.6875, 0.375, 0.625, 0.4062, 0.125, 0.4062, 0.1875, 0.375, 0.1875, 0.375, 0.125, 0.4062, 0.5625, 0.4062, 0.625, 0.375, 0.625, 0.375, 0.5625, 0.4062, 0.0625, 0.4062, 0.125, 0.375, 0.125, 0.375, 0.0625, 0.4062, 0.5, 0.4062, 0.5625, 0.375, 0.5625, 0.375, 0.5, 0.4062, 0.9375, 0.3906, 1.0, 0.375, 0.9375, 0.3906, 0.0, 0.4062, 0.0625, 0.375, 0.0625, 0.4062, 0.4375, 0.4062, 0.5, 0.375, 0.5, 0.375, 0.4375, 0.4062, 0.875, 0.4062, 0.9375, 0.375, 0.9375, 0.375, 0.875, 0.4062, 0.375, 0.4062, 0.4375, 0.375, 0.4375, 0.375, 0.375, 0.4062, 0.8125, 0.4062, 0.875, 0.375, 0.875, 0.375, 0.8125, 0.4062, 0.3125, 0.4062, 0.375, 0.375, 0.375, 0.375, 0.3125, 0.4062, 0.75, 0.4062, 0.8125, 0.375, 0.8125, 0.375, 0.75, 0.4062, 0.25, 0.4062, 0.3125, 0.375, 0.3125, 0.375, 0.25, 0.375, 0.4375, 0.375, 0.5, 0.3437, 0.5, 0.3437, 0.4375, 0.375, 0.875, 0.375, 0.9375, 0.3437, 0.9375, 0.3437, 0.875, 0.375, 0.375, 0.375, 0.4375, 0.3437, 0.4375, 0.3437, 0.375, 0.375, 0.8125, 0.375, 0.875, 0.3437, 0.875, 0.3437, 0.8125, 0.375, 0.3125, 0.375, 0.375, 0.3437, 0.375, 0.3437, 0.3125, 0.375, 0.75, 0.375, 0.8125, 0.3437, 0.8125, 0.3437, 0.75, 0.375, 0.25, 0.375, 0.3125, 0.3437, 0.3125, 0.3437, 0.25, 0.375, 0.6875, 0.375, 0.75, 0.3437, 0.75, 0.3437, 0.6875, 0.375, 0.1875, 0.375, 0.25, 0.3437, 0.25, 0.3437, 0.1875, 0.375, 0.625, 0.375, 0.6875, 0.3437, 0.6875, 0.3437, 0.625, 0.375, 0.125, 0.375, 0.1875, 0.3437, 0.1875, 0.3437, 0.125, 0.375, 0.5625, 0.375, 0.625, 0.3437, 0.625, 0.3437, 0.5625, 0.375, 0.0625, 0.375, 0.125, 0.3437, 0.125, 0.3437, 0.0625, 0.375, 0.5, 0.375, 0.5625, 0.3437, 0.5625, 0.3437, 0.5, 0.375, 0.9375, 0.3594, 1.0, 0.3437, 0.9375, 0.3594, 0.0, 0.375, 0.0625, 0.3437, 0.0625, 0.3437, 0.1875, 0.3437, 0.25, 0.3125, 0.25, 0.3125, 0.1875, 0.3437, 0.625, 0.3437, 0.6875, 0.3125, 0.6875, 0.3125, 0.625, 0.3437, 0.125, 0.3437, 0.1875, 0.3125, 0.1875, 0.3125, 0.125, 0.3437, 0.5625, 0.3437, 0.625, 0.3125, 0.625, 0.3125, 0.5625, 0.3437, 0.0625, 0.3437, 0.125, 0.3125, 0.125, 0.3125, 0.0625, 0.3437, 0.5, 0.3437, 0.5625, 0.3125, 0.5625, 0.3125, 0.5, 0.3437, 0.9375, 0.3281, 1.0, 0.3125, 0.9375, 0.3281, 0.0, 0.3437, 0.0625, 0.3125, 0.0625, 0.3437, 0.4375, 0.3437, 0.5, 0.3125, 0.5, 0.3125, 0.4375, 0.3437, 0.875, 0.3437, 0.9375, 0.3125, 0.9375, 0.3125, 0.875, 0.3437, 0.375, 0.3437, 0.4375, 0.3125, 0.4375, 0.3125, 0.375, 0.3437, 0.8125, 0.3437, 0.875, 0.3125, 0.875, 0.3125, 0.8125, 0.3437, 0.3125, 0.3437, 0.375, 0.3125, 0.375, 0.3125, 0.3125, 0.3437, 0.75, 0.3437, 0.8125, 0.3125, 0.8125, 0.3125, 0.75, 0.3437, 0.25, 0.3437, 0.3125, 0.3125, 0.3125, 0.3125, 0.25, 0.3437, 0.6875, 0.3437, 0.75, 0.3125, 0.75, 0.3125, 0.6875, 0.3125, 0.375, 0.3125, 0.4375, 0.2812, 0.4375, 0.2812, 0.375, 0.3125, 0.8125, 0.3125, 0.875, 0.2812, 0.875, 0.2812, 0.8125, 0.3125, 0.3125, 0.3125, 0.375, 0.2812, 0.375, 0.2812, 0.3125, 0.3125, 0.75, 0.3125, 0.8125, 0.2812, 0.8125, 0.2812, 0.75, 0.3125, 0.25, 0.3125, 0.3125, 0.2812, 0.3125, 0.2812, 0.25, 0.3125, 0.6875, 0.3125, 0.75, 0.2812, 0.75, 0.2812, 0.6875, 0.3125, 0.1875, 0.3125, 0.25, 0.2812, 0.25, 0.2812, 0.1875, 0.3125, 0.625, 0.3125, 0.6875, 0.2812, 0.6875, 0.2812, 0.625, 0.3125, 0.125, 0.3125, 0.1875, 0.2812, 0.1875, 0.2812, 0.125, 0.3125, 0.5625, 0.3125, 0.625, 0.2812, 0.625, 0.2812, 0.5625, 0.3125, 0.0625, 0.3125, 0.125, 0.2812, 0.125, 0.2812, 0.0625, 0.3125, 0.5, 0.3125, 0.5625, 0.2812, 0.5625, 0.2812, 0.5, 0.3125, 0.9375, 0.2969, 1.0, 0.2812, 0.9375, 0.2969, 0.0, 0.3125, 0.0625, 0.2812, 0.0625, 0.3125, 0.4375, 0.3125, 0.5, 0.2812, 0.5, 0.2812, 0.4375, 0.3125, 0.875, 0.3125, 0.9375, 0.2812, 0.9375, 0.2812, 0.875, 0.2812, 0.125, 0.2812, 0.1875, 0.25, 0.1875, 0.25, 0.125, 0.2812, 0.5625, 0.2812, 0.625, 0.25, 0.625, 0.25, 0.5625, 0.2812, 0.0625, 0.2812, 0.125, 0.25, 0.125, 0.25, 0.0625, 0.2812, 0.5, 0.2812, 0.5625, 0.25, 0.5625, 0.25, 0.5, 0.2812, 0.9375, 0.2656, 1.0, 0.25, 0.9375, 0.2656, 0.0, 0.2812, 0.0625, 0.25, 0.0625, 0.2812, 0.4375, 0.2812, 0.5, 0.25, 0.5, 0.25, 0.4375, 0.2812, 0.875, 0.2812, 0.9375, 0.25, 0.9375, 0.25, 0.875, 0.2812, 0.375, 0.2812, 0.4375, 0.25, 0.4375, 0.25, 0.375, 0.2812, 0.8125, 0.2812, 0.875, 0.25, 0.875, 0.25, 0.8125, 0.2812, 0.3125, 0.2812, 0.375, 0.25, 0.375, 0.25, 0.3125, 0.2812, 0.75, 0.2812, 0.8125, 0.25, 0.8125, 0.25, 0.75, 0.2812, 0.25, 0.2812, 0.3125, 0.25, 0.3125, 0.25, 0.25, 0.2812, 0.6875, 0.2812, 0.75, 0.25, 0.75, 0.25, 0.6875, 0.2812, 0.1875, 0.2812, 0.25, 0.25, 0.25, 0.25, 0.1875, 0.2812, 0.625, 0.2812, 0.6875, 0.25, 0.6875, 0.25, 0.625, 0.25, 0.8125, 0.25, 0.875, 0.2188, 0.875, 0.2188, 0.8125, 0.25, 0.3125, 0.25, 0.375, 0.2188, 0.375, 0.2187, 0.3125, 0.25, 0.75, 0.25, 0.8125, 0.2188, 0.8125, 0.2187, 0.75, 0.25, 0.25, 0.25, 0.3125, 0.2187, 0.3125, 0.2187, 0.25, 0.25, 0.6875, 0.25, 0.75, 0.2187, 0.75, 0.2187, 0.6875, 0.25, 0.1875, 0.25, 0.25, 0.2187, 0.25, 0.2188, 0.1875, 0.25, 0.625, 0.25, 0.6875, 0.2187, 0.6875, 0.2188, 0.625, 0.25, 0.125, 0.25, 0.1875, 0.2188, 0.1875, 0.2188, 0.125, 0.25, 0.5625, 0.25, 0.625, 0.2188, 0.625, 0.2187, 0.5625, 0.25, 0.0625, 0.25, 0.125, 0.2188, 0.125, 0.2188, 0.0625, 0.25, 0.5, 0.25, 0.5625, 0.2187, 0.5625, 0.2187, 0.5, 0.25, 0.9375, 0.2344, 1.0, 0.2188, 0.9375, 0.2344, 0.0, 0.25, 0.0625, 0.2188, 0.0625, 0.25, 0.4375, 0.25, 0.5, 0.2187, 0.5, 0.2187, 0.4375, 0.25, 0.875, 0.25, 0.9375, 0.2188, 0.9375, 0.2188, 0.875, 0.25, 0.375, 0.25, 0.4375, 0.2187, 0.4375, 0.2188, 0.375, 0.2187, 0.5625, 0.2188, 0.625, 0.1875, 0.625, 0.1875, 0.5625, 0.2188, 0.0625, 0.2188, 0.125, 0.1875, 0.125, 0.1875, 0.0625, 0.2187, 0.5, 0.2187, 0.5625, 0.1875, 0.5625, 0.1875, 0.5, 0.2188, 0.9375, 0.2031, 1.0, 0.1875, 0.9375, 0.2031, 0.0, 0.2188, 0.0625, 0.1875, 0.0625, 0.2187, 0.4375, 0.2187, 0.5, 0.1875, 0.5, 0.1875, 0.4375, 0.2188, 0.875, 0.2188, 0.9375, 0.1875, 0.9375, 0.1875, 0.875, 0.2188, 0.375, 0.2187, 0.4375, 0.1875, 0.4375, 0.1875, 0.375, 0.2188, 0.8125, 0.2188, 0.875, 0.1875, 0.875, 0.1875, 0.8125, 0.2187, 0.3125, 0.2188, 0.375, 0.1875, 0.375, 0.1875, 0.3125, 0.2187, 0.75, 0.2188, 0.8125, 0.1875, 0.8125, 0.1875, 0.75, 0.2187, 0.25, 0.2187, 0.3125, 0.1875, 0.3125, 0.1875, 0.25, 0.2187, 0.6875, 0.2187, 0.75, 0.1875, 0.75, 0.1875, 0.6875, 0.2188, 0.1875, 0.2187, 0.25, 0.1875, 0.25, 0.1875, 0.1875, 0.2188, 0.625, 0.2187, 0.6875, 0.1875, 0.6875, 0.1875, 0.625, 0.2188, 0.125, 0.2188, 0.1875, 0.1875, 0.1875, 0.1875, 0.125, 0.1875, 0.3125, 0.1875, 0.375, 0.1563, 0.375, 0.1562, 0.3125, 0.1875, 0.75, 0.1875, 0.8125, 0.1563, 0.8125, 0.1563, 0.75, 0.1875, 0.25, 0.1875, 0.3125, 0.1562, 0.3125, 0.1563, 0.25, 0.1875, 0.6875, 0.1875, 0.75, 0.1563, 0.75, 0.1562, 0.6875, 0.1875, 0.1875, 0.1875, 0.25, 0.1563, 0.25, 0.1563, 0.1875, 0.1875, 0.625, 0.1875, 0.6875, 0.1562, 0.6875, 0.1563, 0.625, 0.1875, 0.125, 0.1875, 0.1875, 0.1563, 0.1875, 0.1563, 0.125, 0.1875, 0.5625, 0.1875, 0.625, 0.1563, 0.625, 0.1562, 0.5625, 0.1875, 0.0625, 0.1875, 0.125, 0.1563, 0.125, 0.1563, 0.0625, 0.1875, 0.5, 0.1875, 0.5625, 0.1562, 0.5625, 0.1562, 0.5, 0.1875, 0.9375, 0.1719, 1.0, 0.1563, 0.9375, 0.1719, 0.0, 0.1875, 0.0625, 0.1563, 0.0625, 0.1875, 0.4375, 0.1875, 0.5, 0.1562, 0.5, 0.1562, 0.4375, 0.1875, 0.875, 0.1875, 0.9375, 0.1563, 0.9375, 0.1563, 0.875, 0.1875, 0.375, 0.1875, 0.4375, 0.1562, 0.4375, 0.1563, 0.375, 0.1875, 0.8125, 0.1875, 0.875, 0.1563, 0.875, 0.1563, 0.8125, 0.1563, 0.0625, 0.1563, 0.125, 0.125, 0.125, 0.125, 0.0625, 0.1562, 0.5, 0.1562, 0.5625, 0.125, 0.5625, 0.125, 0.5, 0.1563, 0.9375, 0.1406, 1.0, 0.125, 0.9375, 0.1406, 0.0, 0.1563, 0.0625, 0.125, 0.0625, 0.1562, 0.4375, 0.1562, 0.5, 0.125, 0.5, 0.125, 0.4375, 0.1563, 0.875, 0.1563, 0.9375, 0.125, 0.9375, 0.125, 0.875, 0.1563, 0.375, 0.1562, 0.4375, 0.125, 0.4375, 0.125, 0.375, 0.1563, 0.8125, 0.1563, 0.875, 0.125, 0.875, 0.125, 0.8125, 0.1562, 0.3125, 0.1563, 0.375, 0.125, 0.375, 0.125, 0.3125, 0.1563, 0.75, 0.1563, 0.8125, 0.125, 0.8125, 0.125, 0.75, 0.1563, 0.25, 0.1562, 0.3125, 0.125, 0.3125, 0.125, 0.25, 0.1562, 0.6875, 0.1563, 0.75, 0.125, 0.75, 0.125, 0.6875, 0.1563, 0.1875, 0.1563, 0.25, 0.125, 0.25, 0.125, 0.1875, 0.1563, 0.625, 0.1562, 0.6875, 0.125, 0.6875, 0.125, 0.625, 0.1563, 0.125, 0.1563, 0.1875, 0.125, 0.1875, 0.125, 0.125, 0.1562, 0.5625, 0.1563, 0.625, 0.125, 0.625, 0.125, 0.5625, 0.125, 0.75, 0.125, 0.8125, 0.09375, 0.8125, 0.09375, 0.75, 0.125, 0.25, 0.125, 0.3125, 0.09375, 0.3125, 0.09375, 0.25, 0.125, 0.6875, 0.125, 0.75, 0.09375, 0.75, 0.09375, 0.6875, 0.125, 0.1875, 0.125, 0.25, 0.09375, 0.25, 0.09375, 0.1875, 0.125, 0.625, 0.125, 0.6875, 0.09375, 0.6875, 0.09375, 0.625, 0.125, 0.125, 0.125, 0.1875, 0.09375, 0.1875, 0.09375, 0.125, 0.125, 0.5625, 0.125, 0.625, 0.09375, 0.625, 0.09375, 0.5625, 0.125, 0.0625, 0.125, 0.125, 0.09375, 0.125, 0.09375, 0.0625, 0.125, 0.5, 0.125, 0.5625, 0.09375, 0.5625, 0.09375, 0.5, 0.125, 0.9375, 0.1094, 1.0, 0.09375, 0.9375, 0.1094, 0.0, 0.125, 0.0625, 0.09375, 0.0625, 0.125, 0.4375, 0.125, 0.5, 0.09375, 0.5, 0.09375, 0.4375, 0.125, 0.875, 0.125, 0.9375, 0.09375, 0.9375, 0.09375, 0.875, 0.125, 0.375, 0.125, 0.4375, 0.09375, 0.4375, 0.09375, 0.375, 0.125, 0.8125, 0.125, 0.875, 0.09375, 0.875, 0.09375, 0.8125, 0.125, 0.3125, 0.125, 0.375, 0.09375, 0.375, 0.09375, 0.3125, 0.09375, 0.5, 0.09375, 0.5625, 0.0625, 0.5625, 0.0625, 0.5, 0.09375, 0.9375, 0.07813, 1.0, 0.0625, 0.9375, 0.07813, 0.0, 0.09375, 0.0625, 0.0625, 0.0625, 0.09375, 0.4375, 0.09375, 0.5, 0.0625, 0.5, 0.0625, 0.4375, 0.09375, 0.875, 0.09375, 0.9375, 0.0625, 0.9375, 0.0625, 0.875, 0.09375, 0.375, 0.09375, 0.4375, 0.0625, 0.4375, 0.0625, 0.375, 0.09375, 0.8125, 0.09375, 0.875, 0.0625, 0.875, 0.0625, 0.8125, 0.09375, 0.3125, 0.09375, 0.375, 0.0625, 0.375, 0.0625, 0.3125, 0.09375, 0.75, 0.09375, 0.8125, 0.0625, 0.8125, 0.0625, 0.75, 0.09375, 0.25, 0.09375, 0.3125, 0.0625, 0.3125, 0.0625, 0.25, 0.09375, 0.6875, 0.09375, 0.75, 0.0625, 0.75, 0.0625, 0.6875, 0.09375, 0.1875, 0.09375, 0.25, 0.0625, 0.25, 0.0625, 0.1875, 0.09375, 0.625, 0.09375, 0.6875, 0.0625, 0.6875, 0.0625, 0.625, 0.09375, 0.125, 0.09375, 0.1875, 0.0625, 0.1875, 0.0625, 0.125, 0.09375, 0.5625, 0.09375, 0.625, 0.0625, 0.625, 0.0625, 0.5625, 0.09375, 0.0625, 0.09375, 0.125, 0.0625, 0.125, 0.0625, 0.0625, 0.0625, 0.25, 0.0625, 0.3125, 0.03125, 0.3125, 0.03125, 0.25, 0.0625, 0.6875, 0.0625, 0.75, 0.03125, 0.75, 0.03125, 0.6875, 0.0625, 0.1875, 0.0625, 0.25, 0.03125, 0.25, 0.03125, 0.1875, 0.0625, 0.625, 0.0625, 0.6875, 0.03125, 0.6875, 0.03125, 0.625, 0.0625, 0.125, 0.0625, 0.1875, 0.03125, 0.1875, 0.03125, 0.125, 0.0625, 0.5625, 0.0625, 0.625, 0.03125, 0.625, 0.03125, 0.5625, 0.0625, 0.0625, 0.0625, 0.125, 0.03125, 0.125, 0.03125, 0.0625, 0.0625, 0.5, 0.0625, 0.5625, 0.03125, 0.5625, 0.03125, 0.5, 0.0625, 0.9375, 0.04688, 1.0, 0.03125, 0.9375, 0.04688, 0.0, 0.0625, 0.0625, 0.03125, 0.0625, 0.0625, 0.4375, 0.0625, 0.5, 0.03125, 0.5, 0.03125, 0.4375, 0.0625, 0.875, 0.0625, 0.9375, 0.03125, 0.9375, 0.03125, 0.875, 0.0625, 0.375, 0.0625, 0.4375, 0.03125, 0.4375, 0.03125, 0.375, 0.0625, 0.8125, 0.0625, 0.875, 0.03125, 0.875, 0.03125, 0.8125, 0.0625, 0.3125, 0.0625, 0.375, 0.03125, 0.375, 0.03125, 0.3125, 0.0625, 0.75, 0.0625, 0.8125, 0.03125, 0.8125, 0.03125, 0.75, 0.01563, 0.0, 0.03125, 0.0625, 2.384e-07, 0.0625, 0.03125, 0.4375, 0.03125, 0.5, 0.0, 0.5, 0.0, 0.4375, 0.03125, 0.875, 0.03125, 0.9375, 2.384e-07, 0.9375, 8.941e-08, 0.875, 0.03125, 0.375, 0.03125, 0.4375, 0.0, 0.4375, 5.96e-08, 0.375, 0.03125, 0.8125, 0.03125, 0.875, 8.941e-08, 0.875, 5.96e-08, 0.8125, 0.03125, 0.3125, 0.03125, 0.375, 5.96e-08, 0.375, 0.0, 0.3125, 0.03125, 0.75, 0.03125, 0.8125, 5.96e-08, 0.8125, 0.0, 0.75, 0.03125, 0.25, 0.03125, 0.3125, 0.0, 0.3125, 0.0, 0.25, 0.03125, 0.6875, 0.03125, 0.75, 0.0, 0.75, 0.0, 0.6875, 0.03125, 0.1875, 0.03125, 0.25, 0.0, 0.25, 5.96e-08, 0.1875, 0.03125, 0.625, 0.03125, 0.6875, 0.0, 0.6875, 5.96e-08, 0.625, 0.03125, 0.125, 0.03125, 0.1875, 5.96e-08, 0.1875, 8.941e-08, 0.125, 0.03125, 0.5625, 0.03125, 0.625, 5.96e-08, 0.625, 0.0, 0.5625, 0.03125, 0.0625, 0.03125, 0.125, 8.941e-08, 0.125, 2.384e-07, 0.0625, 0.03125, 0.5, 0.03125, 0.5625, 0.0, 0.5625, 0.0, 0.5, 0.03125, 0.9375, 0.01563, 1.0, 2.384e-07, 0.9375, 1.0, 0.1875, 1.0, 0.25, 0.9688, 0.25, 0.9688, 0.1875, 1.0, 0.625, 1.0, 0.6875, 0.9688, 0.6875, 0.9688, 0.625, 1.0, 0.125, 1.0, 0.1875, 0.9688, 0.1875, 0.9688, 0.125, 1.0, 0.5625, 1.0, 0.625, 0.9688, 0.625, 0.9688, 0.5625, 1.0, 0.0625, 1.0, 0.125, 0.9688, 0.125, 0.9688, 0.0625, 1.0, 0.5, 1.0, 0.5625, 0.9688, 0.5625, 0.9688, 0.5, 1.0, 0.9375, 0.9844, 1.0, 0.9688, 0.9375, 0.9844, 0.0, 1.0, 0.0625, 0.9688, 0.0625, 1.0, 0.4375, 1.0, 0.5, 0.9688, 0.5, 0.9688, 0.4375, 1.0, 0.875, 1.0, 0.9375, 0.9688, 0.9375, 0.9688, 0.875, 1.0, 0.375, 1.0, 0.4375, 0.9688, 0.4375, 0.9688, 0.375, 1.0, 0.8125, 1.0, 0.875, 0.9688, 0.875, 0.9688, 0.8125, 1.0, 0.3125, 1.0, 0.375, 0.9688, 0.375, 0.9688, 0.3125, 1.0, 0.75, 1.0, 0.8125, 0.9688, 0.8125, 0.9688, 0.75, 1.0, 0.25, 1.0, 0.3125, 0.9688, 0.3125, 0.9688, 0.25, 1.0, 0.6875, 1.0, 0.75, 0.9688, 0.75, 0.9688, 0.6875, 0.9688, 0.875, 0.9688, 0.9375, 0.9375, 0.9375, 0.9375, 0.875, 0.9688, 0.375, 0.9688, 0.4375, 0.9375, 0.4375, 0.9375, 0.375, 0.9688, 0.8125, 0.9688, 0.875, 0.9375, 0.875, 0.9375, 0.8125, 0.9688, 0.3125, 0.9688, 0.375, 0.9375, 0.375, 0.9375, 0.3125, 0.9688, 0.75, 0.9688, 0.8125, 0.9375, 0.8125, 0.9375, 0.75, 0.9688, 0.25, 0.9688, 0.3125, 0.9375, 0.3125, 0.9375, 0.25, 0.9688, 0.6875, 0.9688, 0.75, 0.9375, 0.75, 0.9375, 0.6875, 0.9688, 0.1875, 0.9688, 0.25, 0.9375, 0.25, 0.9375, 0.1875, 0.9688, 0.625, 0.9688, 0.6875, 0.9375, 0.6875, 0.9375, 0.625, 0.9688, 0.125, 0.9688, 0.1875, 0.9375, 0.1875, 0.9375, 0.125, 0.9688, 0.5625, 0.9688, 0.625, 0.9375, 0.625, 0.9375, 0.5625, 0.9688, 0.0625, 0.9688, 0.125, 0.9375, 0.125, 0.9375, 0.0625, 0.9688, 0.5, 0.9688, 0.5625, 0.9375, 0.5625, 0.9375, 0.5, 0.9688, 0.9375, 0.9531, 1.0, 0.9375, 0.9375, 0.9531, 0.0, 0.9688, 0.0625, 0.9375, 0.0625, 0.9688, 0.4375, 0.9688, 0.5, 0.9375, 0.5, 0.9375, 0.4375, 0.9375, 0.625, 0.9375, 0.6875, 0.9062, 0.6875, 0.9062, 0.625, 0.9375, 0.125, 0.9375, 0.1875, 0.9062, 0.1875, 0.9063, 0.125, 0.9375, 0.5625, 0.9375, 0.625, 0.9062, 0.625, 0.9062, 0.5625, 0.9375, 0.0625, 0.9375, 0.125, 0.9063, 0.125, 0.9063, 0.0625, 0.9375, 0.5, 0.9375, 0.5625, 0.9062, 0.5625, 0.9062, 0.5, 0.9375, 0.9375, 0.9219, 1.0, 0.9063, 0.9375, 0.9219, 0.0, 0.9375, 0.0625, 0.9063, 0.0625, 0.9375, 0.4375, 0.9375, 0.5, 0.9062, 0.5, 0.9062, 0.4375, 0.9375, 0.875, 0.9375, 0.9375, 0.9063, 0.9375, 0.9063, 0.875, 0.9375, 0.375, 0.9375, 0.4375, 0.9062, 0.4375, 0.9062, 0.375, 0.9375, 0.8125, 0.9375, 0.875, 0.9063, 0.875, 0.9062, 0.8125, 0.9375, 0.3125, 0.9375, 0.375, 0.9062, 0.375, 0.9062, 0.3125, 0.9375, 0.75, 0.9375, 0.8125, 0.9062, 0.8125, 0.9062, 0.75, 0.9375, 0.25, 0.9375, 0.3125, 0.9062, 0.3125, 0.9062, 0.25, 0.9375, 0.6875, 0.9375, 0.75, 0.9062, 0.75, 0.9062, 0.6875, 0.9375, 0.1875, 0.9375, 0.25, 0.9062, 0.25, 0.9062, 0.1875, 0.9062, 0.375, 0.9062, 0.4375, 0.875, 0.4375, 0.875, 0.375, 0.9062, 0.8125, 0.9063, 0.875, 0.875, 0.875, 0.875, 0.8125, 0.9062, 0.3125, 0.9062, 0.375, 0.875, 0.375, 0.875, 0.3125, 0.9062, 0.75, 0.9062, 0.8125, 0.875, 0.8125, 0.875, 0.75, 0.9062, 0.25, 0.9062, 0.3125, 0.875, 0.3125, 0.875, 0.25, 0.9062, 0.6875, 0.9062, 0.75, 0.875, 0.75, 0.875, 0.6875, 0.9062, 0.1875, 0.9062, 0.25, 0.875, 0.25, 0.875, 0.1875, 0.9062, 0.625, 0.9062, 0.6875, 0.875, 0.6875, 0.875, 0.625, 0.9063, 0.125, 0.9062, 0.1875, 0.875, 0.1875, 0.875, 0.125, 0.9062, 0.5625, 0.9062, 0.625, 0.875, 0.625, 0.875, 0.5625, 0.9063, 0.0625, 0.9063, 0.125, 0.875, 0.125, 0.875, 0.0625, 0.9062, 0.5, 0.9062, 0.5625, 0.875, 0.5625, 0.875, 0.5, 0.9063, 0.9375, 0.8906, 1.0, 0.875, 0.9375, 0.8906, 0.0, 0.9063, 0.0625, 0.875, 0.0625, 0.9062, 0.4375, 0.9062, 0.5, 0.875, 0.5, 0.875, 0.4375, 0.9063, 0.875, 0.9063, 0.9375, 0.875, 0.9375, 0.875, 0.875, 0.875, 0.125, 0.875, 0.1875, 0.8438, 0.1875, 0.8438, 0.125, 0.875, 0.5625, 0.875, 0.625, 0.8438, 0.625, 0.8438, 0.5625, 0.875, 0.0625, 0.875, 0.125, 0.8438, 0.125, 0.8438, 0.0625, 0.875, 0.5, 0.875, 0.5625, 0.8438, 0.5625, 0.8438, 0.5, 0.875, 0.9375, 0.8594, 1.0, 0.8438, 0.9375, 0.8594, 0.0, 0.875, 0.0625, 0.8438, 0.0625, 0.875, 0.4375, 0.875, 0.5, 0.8438, 0.5, 0.8438, 0.4375, 0.875, 0.875, 0.875, 0.9375, 0.8438, 0.9375, 0.8438, 0.875, 0.875, 0.375, 0.875, 0.4375, 0.8438, 0.4375, 0.8438, 0.375, 0.875, 0.8125, 0.875, 0.875, 0.8438, 0.875, 0.8438, 0.8125, 0.875, 0.3125, 0.875, 0.375, 0.8438, 0.375, 0.8438, 0.3125, 0.875, 0.75, 0.875, 0.8125, 0.8438, 0.8125, 0.8438, 0.75, 0.875, 0.25, 0.875, 0.3125, 0.8438, 0.3125, 0.8438, 0.25, 0.875, 0.6875, 0.875, 0.75, 0.8438, 0.75, 0.8438, 0.6875, 0.875, 0.1875, 0.875, 0.25, 0.8438, 0.25, 0.8438, 0.1875, 0.875, 0.625, 0.875, 0.6875, 0.8438, 0.6875, 0.8438, 0.625, 0.8438, 0.8125, 0.8438, 0.875, 0.8125, 0.875, 0.8125, 0.8125, 0.8438, 0.3125, 0.8438, 0.375, 0.8125, 0.375, 0.8125, 0.3125, 0.8438, 0.75, 0.8438, 0.8125, 0.8125, 0.8125, 0.8125, 0.75, 0.8438, 0.25, 0.8438, 0.3125, 0.8125, 0.3125, 0.8125, 0.25, 0.8438, 0.6875, 0.8438, 0.75, 0.8125, 0.75, 0.8125, 0.6875, 0.8438, 0.1875, 0.8438, 0.25, 0.8125, 0.25, 0.8125, 0.1875, 0.8438, 0.625, 0.8438, 0.6875, 0.8125, 0.6875, 0.8125, 0.625, 0.8438, 0.125, 0.8438, 0.1875, 0.8125, 0.1875, 0.8125, 0.125, 0.8438, 0.5625, 0.8438, 0.625, 0.8125, 0.625, 0.8125, 0.5625, 0.8438, 0.0625, 0.8438, 0.125, 0.8125, 0.125, 0.8125, 0.0625, 0.8438, 0.5, 0.8438, 0.5625, 0.8125, 0.5625, 0.8125, 0.5, 0.8438, 0.9375, 0.8281, 1.0, 0.8125, 0.9375, 0.8281, 0.0, 0.8438, 0.0625, 0.8125, 0.0625, 0.8438, 0.4375, 0.8438, 0.5, 0.8125, 0.5, 0.8125, 0.4375, 0.8438, 0.875, 0.8438, 0.9375, 0.8125, 0.9375, 0.8125, 0.875, 0.8438, 0.375, 0.8438, 0.4375, 0.8125, 0.4375, 0.8125, 0.375, 0.8125, 0.5625, 0.8125, 0.625, 0.7812, 0.625, 0.7812, 0.5625, 0.8125, 0.0625, 0.8125, 0.125, 0.7812, 0.125, 0.7812, 0.0625, 0.8125, 0.5, 0.8125, 0.5625, 0.7812, 0.5625, 0.7812, 0.5, 0.8125, 0.9375, 0.7969, 1.0, 0.7812, 0.9375, 0.7969, 0.0, 0.8125, 0.0625, 0.7812, 0.0625, 0.8125, 0.4375, 0.8125, 0.5, 0.7812, 0.5, 0.7812, 0.4375, 0.8125, 0.875, 0.8125, 0.9375, 0.7812, 0.9375, 0.7812, 0.875, 0.8125, 0.375, 0.8125, 0.4375, 0.7812, 0.4375, 0.7812, 0.375, 0.8125, 0.8125, 0.8125, 0.875, 0.7812, 0.875, 0.7812, 0.8125, 0.8125, 0.3125, 0.8125, 0.375, 0.7812, 0.375, 0.7812, 0.3125, 0.8125, 0.75, 0.8125, 0.8125, 0.7812, 0.8125, 0.7812, 0.75, 0.8125, 0.25, 0.8125, 0.3125, 0.7812, 0.3125, 0.7812, 0.25, 0.8125, 0.6875, 0.8125, 0.75, 0.7812, 0.75, 0.7812, 0.6875, 0.8125, 0.1875, 0.8125, 0.25, 0.7812, 0.25, 0.7812, 0.1875, 0.8125, 0.625, 0.8125, 0.6875, 0.7812, 0.6875, 0.7812, 0.625, 0.8125, 0.125, 0.8125, 0.1875, 0.7812, 0.1875, 0.7812, 0.125, 0.7812, 0.3125, 0.7812, 0.375, 0.75, 0.375, 0.75, 0.3125, 0.7812, 0.75, 0.7812, 0.8125, 0.75, 0.8125, 0.75, 0.75, 0.7812, 0.25, 0.7812, 0.3125, 0.75, 0.3125, 0.75, 0.25, 0.7812, 0.6875, 0.7812, 0.75, 0.75, 0.75, 0.75, 0.6875, 0.7812, 0.1875, 0.7812, 0.25, 0.75, 0.25, 0.75, 0.1875, 0.7812, 0.625, 0.7812, 0.6875, 0.75, 0.6875, 0.75, 0.625, 0.7812, 0.125, 0.7812, 0.1875, 0.75, 0.1875, 0.75, 0.125, 0.7812, 0.5625, 0.7812, 0.625, 0.75, 0.625, 0.75, 0.5625, 0.7812, 0.0625, 0.7812, 0.125, 0.75, 0.125, 0.75, 0.0625, 0.7812, 0.5, 0.7812, 0.5625, 0.75, 0.5625, 0.75, 0.5, 0.7812, 0.9375, 0.7656, 1.0, 0.75, 0.9375, 0.7656, 0.0, 0.7812, 0.0625, 0.75, 0.0625, 0.7812, 0.4375, 0.7812, 0.5, 0.75, 0.5, 0.75, 0.4375, 0.7812, 0.875, 0.7812, 0.9375, 0.75, 0.9375, 0.75, 0.875, 0.7812, 0.375, 0.7812, 0.4375, 0.75, 0.4375, 0.75, 0.375, 0.7812, 0.8125, 0.7812, 0.875, 0.75, 0.875, 0.75, 0.8125])
me_bulbmesh.materials.append(mat_bulbmat)
me_bulbmesh.use_remesh_fix_poles = True
me_bulbmesh.use_remesh_preserve_attributes = False
me_bulbmesh.use_mirror_vertex_groups = False
me_bulbmesh.update()

# ---- curves / text
cu_primitives = bpy.data.curves.new('Primitives', 'CURVE')
cu_primitives.dimensions = '3D'
_sp = cu_primitives.splines.new('BEZIER'); _sp.bezier_points.add(7)
_sp.bezier_points.foreach_set('co', [0.0, 1.678, -0.0004392, 0.0, 1.821, -0.0004392, 0.0, 1.964, -0.0004392, 0.0, 2.107, -0.0004392, 0.0, 2.25, -0.0004392, 0.0, 2.392, -0.0004392, 0.0, 2.535, -0.0004392, 0.0, 2.678, -0.0004392])
_sp.bezier_points.foreach_set('handle_left', [0.0, 1.636, -0.0004392, 0.0, 1.778, -0.0004392, 0.0, 1.921, -0.0004392, 0.0, 2.064, -0.0004392, 0.0, 2.207, -0.0004392, 0.0, 2.35, -0.0004392, 0.0, 2.492, -0.0004392, 0.0, 2.635, -0.0004392])
_sp.bezier_points.foreach_set('handle_right', [0.0, 1.721, -0.0004392, 0.0, 1.864, -0.0004392, 0.0, 2.007, -0.0004392, 0.0, 2.15, -0.0004392, 0.0, 2.292, -0.0004392, 0.0, 2.435, -0.0004392, 0.0, 2.578, -0.0004392, 0.0, 2.721, -0.0004392])
_sp.bezier_points.foreach_set('radius', [6.0, 6.0, 6.0, 6.0, 6.0, 6.0, 6.0, 6.0])
_sp.order_u = 0
_sp.order_v = 0
_sp = cu_primitives.splines.new('BEZIER'); _sp.bezier_points.add(63)
_sp.bezier_points.foreach_set('co', [0.0, 1.668, -0.0004392, 0.0, 1.681, 0.01213, 0.0, 1.694, 0.02438, 0.0, 1.707, 0.0363, 0.0, 1.72, 0.04788, 0.0, 1.734, 0.05912, 0.0, 1.748, 0.07001, 0.0, 1.763, 0.08055, 0.0, 1.778, 0.09072, 0.0, 1.792, 0.1005, 0.0, 1.808, 0.11, 0.0, 1.823, 0.119, 0.0, 1.839, 0.1277, 0.0, 1.854, 0.1359, 0.0, 1.871, 0.1438, 0.0, 1.887, 0.1513, 0.0, 1.903, 0.1583, 0.0, 1.92, 0.165, 0.0, 1.936, 0.1712, 0.0, 1.953, 0.1771, 0.0, 1.97, 0.1825, 0.0, 1.987, 0.1874, 0.0, 2.005, 0.192, 0.0, 2.022, 0.1961, 0.0, 2.04, 0.1998, 0.0, 2.057, 0.203, 0.0, 2.075, 0.2058, 0.0, 2.093, 0.2081, 0.0, 2.11, 0.2101, 0.0, 2.128, 0.2115, 0.0, 2.146, 0.2126, 0.0, 2.164, 0.2132, 0.0, 2.182, 0.2133, 0.0, 2.199, 0.213, 0.0, 2.217, 0.2122, 0.0, 2.235, 0.211, 0.0, 2.253, 0.2094, 0.0, 2.271, 0.2073, 0.0, 2.288, 0.2048, 0.0, 2.306, 0.2018, 0.0, 2.323, 0.1984, 0.0, 2.341, 0.1946, 0.0, 2.358, 0.1903, 0.0, 2.375, 0.1856, 0.0, 2.393, 0.1805, 0.0, 2.41, 0.1749, 0.0, 2.426, 0.169, 0.0, 2.443, 0.1626, 0.0, 2.46, 0.1558, 0.0, 2.476, 0.1485, 0.0, 2.492, 0.1409, 0.0, 2.508, 0.1329, 0.0, 2.524, 0.1245, 0.0, 2.539, 0.1157, 0.0, 2.555, 0.1065, 0.0, 2.57, 0.09691, 0.0, 2.584, 0.08697, 0.0, 2.599, 0.07666, 0.0, 2.613, 0.06599, 0.0, 2.627, 0.05497, 0.0, 2.641, 0.04359, 0.0, 2.655, 0.03188, 0.0, 2.668, 0.01984, 0.0, 2.681, 0.007474])
_sp.bezier_points.foreach_set('handle_left', [0.0, 1.664, -0.004209, 0.0, 1.677, 0.008358, 0.0, 1.69, 0.0207, 0.0, 1.703, 0.03272, 0.0, 1.716, 0.0444, 0.0, 1.73, 0.05575, 0.0, 1.744, 0.06675, 0.0, 1.759, 0.07739, 0.0, 1.773, 0.08767, 0.0, 1.788, 0.09759, 0.0, 1.803, 0.1071, 0.0, 1.818, 0.1163, 0.0, 1.834, 0.1251, 0.0, 1.85, 0.1335, 0.0, 1.866, 0.1415, 0.0, 1.882, 0.149, 0.0, 1.898, 0.1562, 0.0, 1.915, 0.163, 0.0, 1.931, 0.1694, 0.0, 1.948, 0.1753, 0.0, 1.965, 0.1808, 0.0, 1.982, 0.1859, 0.0, 2.0, 0.1906, 0.0, 2.017, 0.1948, 0.0, 2.034, 0.1986, 0.0, 2.052, 0.202, 0.0, 2.07, 0.2049, 0.0, 2.087, 0.2074, 0.0, 2.105, 0.2095, 0.0, 2.123, 0.2111, 0.0, 2.141, 0.2123, 0.0, 2.158, 0.213, 0.0, 2.176, 0.2132, 0.0, 2.194, 0.2131, 0.0, 2.212, 0.2125, 0.0, 2.23, 0.2114, 0.0, 2.248, 0.2099, 0.0, 2.265, 0.2079, 0.0, 2.283, 0.2056, 0.0, 2.301, 0.2027, 0.0, 2.318, 0.1995, 0.0, 2.336, 0.1957, 0.0, 2.353, 0.1916, 0.0, 2.37, 0.187, 0.0, 2.387, 0.182, 0.0, 2.404, 0.1766, 0.0, 2.421, 0.1708, 0.0, 2.438, 0.1645, 0.0, 2.455, 0.1578, 0.0, 2.471, 0.1507, 0.0, 2.487, 0.1432, 0.0, 2.503, 0.1353, 0.0, 2.519, 0.127, 0.0, 2.535, 0.1183, 0.0, 2.55, 0.1092, 0.0, 2.565, 0.09978, 0.0, 2.58, 0.08995, 0.0, 2.595, 0.07975, 0.0, 2.609, 0.06919, 0.0, 2.623, 0.05827, 0.0, 2.637, 0.04701, 0.0, 2.651, 0.0354, 0.0, 2.664, 0.02345, 0.0, 2.677, 0.01118])
_sp.bezier_points.foreach_set('handle_right', [0.0, 1.672, 0.003331, 0.0, 1.684, 0.0158, 0.0, 1.698, 0.02795, 0.0, 1.711, 0.03977, 0.0, 1.725, 0.05125, 0.0, 1.739, 0.06239, 0.0, 1.753, 0.07317, 0.0, 1.767, 0.0836, 0.0, 1.782, 0.09367, 0.0, 1.797, 0.1034, 0.0, 1.812, 0.1127, 0.0, 1.828, 0.1216, 0.0, 1.843, 0.1302, 0.0, 1.859, 0.1383, 0.0, 1.875, 0.1461, 0.0, 1.892, 0.1534, 0.0, 1.908, 0.1603, 0.0, 1.925, 0.1669, 0.0, 1.942, 0.173, 0.0, 1.958, 0.1787, 0.0, 1.975, 0.1839, 0.0, 1.993, 0.1888, 0.0, 2.01, 0.1932, 0.0, 2.027, 0.1972, 0.0, 2.045, 0.2007, 0.0, 2.062, 0.2038, 0.0, 2.08, 0.2065, 0.0, 2.098, 0.2087, 0.0, 2.116, 0.2105, 0.0, 2.133, 0.2118, 0.0, 2.151, 0.2127, 0.0, 2.169, 0.2132, 0.0, 2.187, 0.2132, 0.0, 2.205, 0.2128, 0.0, 2.223, 0.2119, 0.0, 2.24, 0.2105, 0.0, 2.258, 0.2088, 0.0, 2.276, 0.2066, 0.0, 2.294, 0.2039, 0.0, 2.311, 0.2008, 0.0, 2.329, 0.1973, 0.0, 2.346, 0.1933, 0.0, 2.363, 0.1889, 0.0, 2.381, 0.1841, 0.0, 2.398, 0.1788, 0.0, 2.415, 0.1731, 0.0, 2.431, 0.167, 0.0, 2.448, 0.1605, 0.0, 2.464, 0.1536, 0.0, 2.481, 0.1463, 0.0, 2.497, 0.1385, 0.0, 2.513, 0.1304, 0.0, 2.528, 0.1218, 0.0, 2.544, 0.1129, 0.0, 2.559, 0.1036, 0.0, 2.574, 0.09393, 0.0, 2.589, 0.08388, 0.0, 2.603, 0.07346, 0.0, 2.618, 0.06268, 0.0, 2.632, 0.05155, 0.0, 2.645, 0.04008, 0.0, 2.659, 0.02827, 0.0, 2.672, 0.01613, 0.0, 2.685, 0.003764])
_sp.bezier_points.foreach_set('radius', [6.0, 6.0, 6.0, 6.0, 6.0, 6.0, 6.0, 6.0, 6.0, 6.0, 6.0, 6.0, 6.0, 6.0, 6.0, 6.0, 6.0, 6.0, 6.0, 6.0, 6.0, 6.0, 6.0, 6.0, 6.0, 6.0, 6.0, 6.0, 6.0, 6.0, 6.0, 6.0, 6.0, 6.0, 6.0, 6.0, 6.0, 6.0, 6.0, 6.0, 6.0, 6.0, 6.0, 6.0, 6.0, 6.0, 6.0, 6.0, 6.0, 6.0, 6.0, 6.0, 6.0, 6.0, 6.0, 6.0, 6.0, 6.0, 6.0, 6.0, 6.0, 6.0, 6.0, 6.0])
_sp.order_u = 0
_sp.order_v = 0
_sp = cu_primitives.splines.new('BEZIER'); _sp.bezier_points.add(7)
_sp.bezier_points.foreach_set('co', [0.0, 2.174, 0.2264, 0.0, 2.259, 0.333, 0.0, 2.343, 0.4396, 0.0, 2.427, 0.5463, 0.0, 2.512, 0.6529, 0.0, 2.596, 0.7595, 0.0, 2.681, 0.8662, 0.0, 2.765, 0.9728])
_sp.bezier_points.foreach_set('handle_left', [0.0, 2.149, 0.1944, 0.0, 2.233, 0.301, 0.0, 2.318, 0.4077, 0.0, 2.402, 0.5143, 0.0, 2.487, 0.6209, 0.0, 2.571, 0.7276, 0.0, 2.655, 0.8342, 0.0, 2.74, 0.9408])
_sp.bezier_points.foreach_set('handle_right', [0.0, 2.2, 0.2584, 0.0, 2.284, 0.365, 0.0, 2.368, 0.4716, 0.0, 2.453, 0.5783, 0.0, 2.537, 0.6849, 0.0, 2.622, 0.7915, 0.0, 2.706, 0.8982, 0.0, 2.79, 1.005])
_sp.bezier_points.foreach_set('radius', [6.0, 6.0, 6.0, 6.0, 6.0, 6.0, 6.0, 6.0])
_sp.order_u = 0
_sp.order_v = 0
_sp = cu_primitives.splines.new('BEZIER'); _sp.bezier_points.add(7)
_sp.bezier_points.foreach_set('co', [0.0, 2.768, 0.9517, 0.0, 2.684, 1.028, 0.0, 2.6, 1.105, 0.0, 2.517, 1.181, 0.0, 2.433, 1.258, 0.0, 2.35, 1.334, 0.0, 2.266, 1.411, 0.0, 2.182, 1.487])
_sp.bezier_points.foreach_set('handle_left', [0.0, 2.793, 0.9288, 0.0, 2.709, 1.005, 0.0, 2.626, 1.082, 0.0, 2.542, 1.158, 0.0, 2.458, 1.235, 0.0, 2.375, 1.311, 0.0, 2.291, 1.388, 0.0, 2.207, 1.464])
_sp.bezier_points.foreach_set('handle_right', [0.0, 2.743, 0.9746, 0.0, 2.659, 1.051, 0.0, 2.575, 1.128, 0.0, 2.492, 1.204, 0.0, 2.408, 1.281, 0.0, 2.324, 1.357, 0.0, 2.241, 1.434, 0.0, 2.157, 1.51])
_sp.bezier_points.foreach_set('radius', [6.0, 6.0, 6.0, 6.0, 6.0, 6.0, 6.0, 6.0])
_sp.order_u = 0
_sp.order_v = 0
_sp = cu_primitives.splines.new('BEZIER'); _sp.bezier_points.add(7)
_sp.bezier_points.foreach_set('co', [-6.661e-16, 2.158, 1.509, 0.0, 2.077, 1.563, 0.0, 1.996, 1.618, 0.0, 1.916, 1.673, 0.0, 1.835, 1.727, 0.0, 1.754, 1.782, 0.0, 1.673, 1.837, 0.0, 1.592, 1.891])
_sp.bezier_points.foreach_set('handle_left', [-8.66e-16, 2.182, 1.492, -1.998e-16, 2.101, 1.547, 0.0, 2.021, 1.602, 0.0, 1.94, 1.656, 0.0, 1.859, 1.711, 0.0, 1.778, 1.766, 0.0, 1.697, 1.82, 0.0, 1.617, 1.875])
_sp.bezier_points.foreach_set('handle_right', [-4.663e-16, 2.134, 1.525, 0.0, 2.053, 1.58, 0.0, 1.972, 1.634, 0.0, 1.891, 1.689, 0.0, 1.811, 1.744, 0.0, 1.73, 1.798, 0.0, 1.649, 1.853, 0.0, 1.568, 1.908])
_sp.bezier_points.foreach_set('radius', [6.0, 6.0, 6.0, 6.0, 6.0, 6.0, 6.0, 6.0])
_sp.order_u = 0
_sp.order_v = 0
_sp = cu_primitives.splines.new('BEZIER'); _sp.bezier_points.add(7)
_sp.bezier_points.foreach_set('co', [-1.277e-15, 2.164, 1.478, 4.441e-16, 2.084, 1.421, -8.882e-16, 2.003, 1.365, 1.776e-15, 1.923, 1.308, -8.882e-16, 1.843, 1.251, 0.0, 1.762, 1.195, 0.0, 1.682, 1.138, -1.776e-15, 1.601, 1.082])
_sp.bezier_points.foreach_set('handle_left', [-1.793e-15, 2.188, 1.495, -7.216e-17, 2.108, 1.438, -4.885e-16, 2.027, 1.382, 9.77e-16, 1.947, 1.325, -8.882e-17, 1.867, 1.268, -2.665e-16, 1.786, 1.212, 0.0, 1.706, 1.155, -1.243e-15, 1.626, 1.099])
_sp.bezier_points.foreach_set('handle_right', [-7.605e-16, 2.14, 1.461, 4.441e-17, 2.06, 1.404, -8.882e-17, 1.979, 1.348, 9.77e-16, 1.899, 1.291, -6.217e-16, 1.818, 1.234, 0.0, 1.738, 1.178, -5.329e-16, 1.658, 1.121, -2.309e-15, 1.577, 1.065])
_sp.bezier_points.foreach_set('radius', [6.0, 6.0, 6.0, 6.0, 6.0, 6.0, 6.0, 6.0])
_sp.order_u = 0
_sp.order_v = 0
_sp = cu_primitives.splines.new('BEZIER'); _sp.bezier_points.add(95)
_sp.bezier_points.foreach_set('co', [0.5232, 2.191, -0.01037, 0.522, 2.225, -0.01037, 0.5187, 2.26, -0.01037, 0.5131, 2.294, -0.01037, 0.5053, 2.327, -0.01037, 0.4953, 2.36, -0.01037, 0.4832, 2.392, -0.01037, 0.4691, 2.423, -0.01037, 0.4529, 2.453, -0.01037, 0.4347, 2.483, -0.01037, 0.4147, 2.511, -0.01037, 0.393, 2.537, -0.01037, 0.3695, 2.562, -0.01037, 0.3444, 2.586, -0.01037, 0.3179, 2.607, -0.01037, 0.29, 2.627, -0.01037, 0.2609, 2.645, -0.01037, 0.2306, 2.662, -0.01037, 0.1993, 2.676, -0.01037, 0.1672, 2.688, -0.01037, 0.1343, 2.698, -0.01037, 0.1009, 2.706, -0.01037, 0.06704, 2.711, -0.01037, 0.03288, 2.715, -0.01037, -0.001435, 2.716, -0.01037, -0.03574, 2.715, -0.01037, -0.06991, 2.711, -0.01037, -0.1038, 2.706, -0.01037, -0.1372, 2.698, -0.01037, -0.1701, 2.688, -0.01037, -0.2022, 2.676, -0.01037, -0.2335, 2.662, -0.01037, -0.2637, 2.645, -0.01037, -0.2929, 2.627, -0.01037, -0.3208, 2.607, -0.01037, -0.3473, 2.586, -0.01037, -0.3724, 2.562, -0.01037, -0.3958, 2.537, -0.01037, -0.4176, 2.511, -0.01037, -0.4376, 2.483, -0.01037, -0.4557, 2.453, -0.01037, -0.4719, 2.423, -0.01037, -0.4861, 2.392, -0.01037, -0.4982, 2.36, -0.01037, -0.5081, 2.327, -0.01037, -0.5159, 2.293, -0.01037, -0.5215, 2.26, -0.01037, -0.5249, 2.225, -0.01037, -0.526, 2.191, -0.01037, -0.5249, 2.157, -0.01037, -0.5215, 2.123, -0.01037, -0.5159, 2.089, -0.01037, -0.5081, 2.055, -0.01037, -0.4982, 2.023, -0.01037, -0.4861, 1.99, -0.01037, -0.4719, 1.959, -0.01037, -0.4557, 1.929, -0.01037, -0.4376, 1.9, -0.01037, -0.4176, 1.872, -0.01037, -0.3958, 1.845, -0.01037, -0.3724, 1.82, -0.01037, -0.3473, 1.797, -0.01037, -0.3208, 1.775, -0.01037, -0.2929, 1.755, -0.01037, -0.2637, 1.737, -0.01037, -0.2335, 1.721, -0.01037, -0.2022, 1.707, -0.01037, -0.1701, 1.694, -0.01037, -0.1372, 1.684, -0.01037, -0.1038, 1.677, -0.01037, -0.06991, 1.671, -0.01037, -0.03574, 1.668, -0.01037, -0.001434, 1.667, -0.01037, 0.03288, 1.668, -0.01037, 0.06704, 1.671, -0.01037, 0.1009, 1.677, -0.01037, 0.1343, 1.684, -0.01037, 0.1672, 1.694, -0.01037, 0.1993, 1.707, -0.01037, 0.2306, 1.721, -0.01037, 0.2609, 1.737, -0.01037, 0.29, 1.755, -0.01037, 0.3179, 1.775, -0.01037, 0.3444, 1.797, -0.01037, 0.3695, 1.82, -0.01037, 0.393, 1.845, -0.01037, 0.4147, 1.872, -0.01037, 0.4347, 1.9, -0.01037, 0.4529, 1.929, -0.01037, 0.4691, 1.959, -0.01037, 0.4832, 1.99, -0.01037, 0.4953, 2.023, -0.01037, 0.5053, 2.055, -0.01037, 0.5131, 2.089, -0.01037, 0.5187, 2.123, -0.01037, 0.522, 2.157, -0.01037])
_sp.bezier_points.foreach_set('handle_left', [0.5235, 2.181, -0.01037, 0.5224, 2.215, -0.01037, 0.5197, 2.249, -0.01037, 0.5148, 2.283, -0.01037, 0.5076, 2.317, -0.01037, 0.4983, 2.35, -0.01037, 0.4868, 2.382, -0.01037, 0.4733, 2.414, -0.01037, 0.4577, 2.444, -0.01037, 0.4402, 2.474, -0.01037, 0.4207, 2.502, -0.01037, 0.3995, 2.529, -0.01037, 0.3765, 2.555, -0.01037, 0.352, 2.579, -0.01037, 0.3259, 2.601, -0.01037, 0.2984, 2.621, -0.01037, 0.2696, 2.64, -0.01037, 0.2397, 2.657, -0.01037, 0.2087, 2.672, -0.01037, 0.1768, 2.684, -0.01037, 0.1442, 2.695, -0.01037, 0.1109, 2.703, -0.01037, 0.0772, 2.71, -0.01037, 0.04312, 2.714, -0.01037, 0.008858, 2.715, -0.01037, -0.02545, 2.715, -0.01037, -0.05966, 2.712, -0.01037, -0.09362, 2.707, -0.01037, -0.1272, 2.7, -0.01037, -0.1602, 2.691, -0.01037, -0.1925, 2.679, -0.01037, -0.2241, 2.666, -0.01037, -0.2546, 2.65, -0.01037, -0.2841, 2.633, -0.01037, -0.3124, 2.613, -0.01037, -0.3394, 2.592, -0.01037, -0.3649, 2.569, -0.01037, -0.3888, 2.545, -0.01037, -0.4111, 2.518, -0.01037, -0.4316, 2.491, -0.01037, -0.4503, 2.462, -0.01037, -0.4671, 2.432, -0.01037, -0.4818, 2.401, -0.01037, -0.4946, 2.369, -0.01037, -0.5052, 2.337, -0.01037, -0.5136, 2.304, -0.01037, -0.5199, 2.27, -0.01037, -0.5239, 2.236, -0.01037, -0.5257, 2.201, -0.01037, -0.5252, 2.167, -0.01037, -0.5225, 2.133, -0.01037, -0.5176, 2.099, -0.01037, -0.5105, 2.065, -0.01037, -0.5012, 2.032, -0.01037, -0.4897, 2.0, -0.01037, -0.4762, 1.969, -0.01037, -0.4606, 1.938, -0.01037, -0.4431, 1.908, -0.01037, -0.4236, 1.88, -0.01037, -0.4024, 1.853, -0.01037, -0.3794, 1.828, -0.01037, -0.3548, 1.804, -0.01037, -0.3287, 1.782, -0.01037, -0.3012, 1.761, -0.01037, -0.2725, 1.742, -0.01037, -0.2425, 1.726, -0.01037, -0.2116, 1.711, -0.01037, -0.1797, 1.698, -0.01037, -0.1471, 1.687, -0.01037, -0.1138, 1.679, -0.01037, -0.08007, 1.673, -0.01037, -0.04599, 1.669, -0.01037, -0.01173, 1.667, -0.01037, 0.02258, 1.667, -0.01037, 0.05679, 1.67, -0.01037, 0.09075, 1.675, -0.01037, 0.1243, 1.682, -0.01037, 0.1573, 1.691, -0.01037, 0.1897, 1.703, -0.01037, 0.2212, 1.716, -0.01037, 0.2518, 1.732, -0.01037, 0.2813, 1.75, -0.01037, 0.3095, 1.769, -0.01037, 0.3365, 1.79, -0.01037, 0.362, 1.813, -0.01037, 0.3859, 1.838, -0.01037, 0.4082, 1.864, -0.01037, 0.4287, 1.891, -0.01037, 0.4474, 1.92, -0.01037, 0.4642, 1.95, -0.01037, 0.479, 1.981, -0.01037, 0.4917, 2.013, -0.01037, 0.5023, 2.046, -0.01037, 0.5107, 2.079, -0.01037, 0.517, 2.113, -0.01037, 0.521, 2.147, -0.01037])
_sp.bezier_points.foreach_set('handle_right', [0.5228, 2.201, -0.01037, 0.521, 2.236, -0.01037, 0.517, 2.27, -0.01037, 0.5107, 2.304, -0.01037, 0.5023, 2.337, -0.01037, 0.4917, 2.369, -0.01037, 0.479, 2.401, -0.01037, 0.4642, 2.432, -0.01037, 0.4474, 2.462, -0.01037, 0.4287, 2.491, -0.01037, 0.4082, 2.518, -0.01037, 0.3859, 2.545, -0.01037, 0.362, 2.569, -0.01037, 0.3365, 2.592, -0.01037, 0.3095, 2.613, -0.01037, 0.2813, 2.633, -0.01037, 0.2518, 2.65, -0.01037, 0.2212, 2.666, -0.01037, 0.1897, 2.679, -0.01037, 0.1573, 2.691, -0.01037, 0.1243, 2.7, -0.01037, 0.09075, 2.707, -0.01037, 0.05679, 2.712, -0.01037, 0.02258, 2.715, -0.01037, -0.01173, 2.715, -0.01037, -0.04599, 2.714, -0.01037, -0.08007, 2.71, -0.01037, -0.1138, 2.703, -0.01037, -0.1471, 2.695, -0.01037, -0.1797, 2.684, -0.01037, -0.2116, 2.672, -0.01037, -0.2425, 2.657, -0.01037, -0.2725, 2.64, -0.01037, -0.3013, 2.621, -0.01037, -0.3287, 2.601, -0.01037, -0.3548, 2.579, -0.01037, -0.3794, 2.555, -0.01037, -0.4024, 2.529, -0.01037, -0.4236, 2.502, -0.01037, -0.4431, 2.474, -0.01037, -0.4606, 2.444, -0.01037, -0.4762, 2.414, -0.01037, -0.4897, 2.382, -0.01037, -0.5012, 2.35, -0.01037, -0.5105, 2.317, -0.01037, -0.5176, 2.283, -0.01037, -0.5225, 2.249, -0.01037, -0.5252, 2.215, -0.01037, -0.5257, 2.181, -0.01037, -0.5239, 2.147, -0.01037, -0.5199, 2.113, -0.01037, -0.5136, 2.079, -0.01037, -0.5052, 2.046, -0.01037, -0.4946, 2.013, -0.01037, -0.4818, 1.981, -0.01037, -0.4671, 1.95, -0.01037, -0.4503, 1.92, -0.01037, -0.4316, 1.891, -0.01037, -0.4111, 1.864, -0.01037, -0.3888, 1.838, -0.01037, -0.3649, 1.813, -0.01037, -0.3394, 1.79, -0.01037, -0.3124, 1.769, -0.01037, -0.2841, 1.75, -0.01037, -0.2546, 1.732, -0.01037, -0.2241, 1.716, -0.01037, -0.1925, 1.703, -0.01037, -0.1602, 1.691, -0.01037, -0.1272, 1.682, -0.01037, -0.09361, 1.675, -0.01037, -0.05966, 1.67, -0.01037, -0.02545, 1.667, -0.01037, 0.008859, 1.667, -0.01037, 0.04312, 1.669, -0.01037, 0.0772, 1.673, -0.01037, 0.1109, 1.679, -0.01037, 0.1442, 1.687, -0.01037, 0.1768, 1.698, -0.01037, 0.2087, 1.711, -0.01037, 0.2397, 1.726, -0.01037, 0.2696, 1.742, -0.01037, 0.2984, 1.761, -0.01037, 0.3259, 1.782, -0.01037, 0.352, 1.804, -0.01037, 0.3765, 1.828, -0.01037, 0.3995, 1.853, -0.01037, 0.4207, 1.88, -0.01037, 0.4402, 1.908, -0.01037, 0.4577, 1.938, -0.01037, 0.4733, 1.969, -0.01037, 0.4868, 2.0, -0.01037, 0.4983, 2.032, -0.01037, 0.5076, 2.065, -0.01037, 0.5148, 2.099, -0.01037, 0.5197, 2.133, -0.01037, 0.523, 2.167, -0.01037])
_sp.bezier_points.foreach_set('radius', [6.0, 6.0, 6.0, 6.0, 6.0, 6.0, 6.0, 6.0, 6.0, 6.0, 6.0, 6.0, 6.0, 6.0, 6.0, 6.0, 6.0, 6.0, 6.0, 6.0, 6.0, 6.0, 6.0, 6.0, 6.0, 6.0, 6.0, 6.0, 6.0, 6.0, 6.0, 6.0, 6.0, 6.0, 6.0, 6.0, 6.0, 6.0, 6.0, 6.0, 6.0, 6.0, 6.0, 6.0, 6.0, 6.0, 6.0, 6.0, 6.0, 6.0, 6.0, 6.0, 6.0, 6.0, 6.0, 6.0, 6.0, 6.0, 6.0, 6.0, 6.0, 6.0, 6.0, 6.0, 6.0, 6.0, 6.0, 6.0, 6.0, 6.0, 6.0, 6.0, 6.0, 6.0, 6.0, 6.0, 6.0, 6.0, 6.0, 6.0, 6.0, 6.0, 6.0, 6.0, 6.0, 6.0, 6.0, 6.0, 6.0, 6.0, 6.0, 6.0, 6.0, 6.0, 6.0, 6.0])
_sp.order_u = 0
_sp.order_v = 0
_sp = cu_primitives.splines.new('BEZIER'); _sp.bezier_points.add(63)
_sp.bezier_points.foreach_set('co', [-0.5482, 2.175, -0.01457, -0.5348, 2.175, -0.001192, -0.5211, 2.175, 0.01185, -0.5071, 2.175, 0.02455, -0.4927, 2.175, 0.03689, -0.4781, 2.175, 0.04887, -0.4631, 2.175, 0.06048, -0.4479, 2.175, 0.07172, -0.4324, 2.175, 0.08257, -0.4166, 2.175, 0.09304, -0.4006, 2.175, 0.1031, -0.3843, 2.175, 0.1128, -0.3678, 2.175, 0.122, -0.3511, 2.175, 0.1309, -0.3341, 2.175, 0.1393, -0.317, 2.175, 0.1473, -0.2996, 2.175, 0.1548, -0.2821, 2.175, 0.162, -0.2644, 2.175, 0.1687, -0.2465, 2.175, 0.1749, -0.2285, 2.175, 0.1807, -0.2103, 2.175, 0.1861, -0.1921, 2.175, 0.191, -0.1737, 2.175, 0.1954, -0.1552, 2.175, 0.1994, -0.1366, 2.175, 0.2029, -0.1179, 2.175, 0.2059, -0.09913, 2.175, 0.2085, -0.08032, 2.175, 0.2106, -0.06147, 2.175, 0.2123, -0.04258, 2.175, 0.2135, -0.02367, 2.175, 0.2142, -0.00474, 2.175, 0.2144, 0.01419, 2.175, 0.2142, 0.0331, 2.175, 0.2135, 0.05199, 2.175, 0.2123, 0.07084, 2.175, 0.2106, 0.08965, 2.175, 0.2085, 0.1084, 2.175, 0.2059, 0.1271, 2.175, 0.2028, 0.1457, 2.175, 0.1993, 0.1642, 2.175, 0.1953, 0.1826, 2.175, 0.1909, 0.2009, 2.175, 0.186, 0.219, 2.175, 0.1806, 0.237, 2.175, 0.1748, 0.2549, 2.175, 0.1686, 0.2726, 2.175, 0.1619, 0.2901, 2.175, 0.1547, 0.3075, 2.175, 0.1472, 0.3246, 2.175, 0.1392, 0.3416, 2.175, 0.1307, 0.3583, 2.175, 0.1219, 0.3748, 2.175, 0.1126, 0.3911, 2.175, 0.103, 0.4071, 2.175, 0.09289, 0.4229, 2.175, 0.08242, 0.4384, 2.175, 0.07156, 0.4536, 2.175, 0.06032, 0.4685, 2.175, 0.0487, 0.4832, 2.175, 0.03671, 0.4975, 2.175, 0.02436, 0.5116, 2.175, 0.01166, 0.5253, 2.175, -0.001385])
_sp.bezier_points.foreach_set('handle_left', [-0.5522, 2.175, -0.01859, -0.5388, 2.175, -0.005206, -0.5252, 2.175, 0.007938, -0.5113, 2.175, 0.02074, -0.497, 2.175, 0.03319, -0.4825, 2.175, 0.04528, -0.4676, 2.175, 0.057, -0.4525, 2.175, 0.06835, -0.437, 2.175, 0.07932, -0.4213, 2.175, 0.0899, -0.4054, 2.175, 0.1001, -0.3892, 2.175, 0.1099, -0.3728, 2.175, 0.1192, -0.3561, 2.175, 0.1282, -0.3392, 2.175, 0.1368, -0.3221, 2.175, 0.1449, -0.3048, 2.175, 0.1526, -0.2873, 2.175, 0.1598, -0.2697, 2.175, 0.1667, -0.2519, 2.175, 0.173, -0.2339, 2.175, 0.179, -0.2158, 2.175, 0.1845, -0.1975, 2.175, 0.1895, -0.1792, 2.175, 0.1941, -0.1607, 2.175, 0.1982, -0.1421, 2.175, 0.2018, -0.1235, 2.175, 0.205, -0.1048, 2.175, 0.2078, -0.08597, 2.175, 0.21, -0.06713, 2.175, 0.2118, -0.04825, 2.175, 0.2131, -0.02934, 2.175, 0.214, -0.01042, 2.175, 0.2143, 0.008508, 2.175, 0.2142, 0.02742, 2.175, 0.2137, 0.04632, 2.175, 0.2126, 0.06519, 2.175, 0.2111, 0.08401, 2.175, 0.2091, 0.1028, 2.175, 0.2067, 0.1215, 2.175, 0.2038, 0.1401, 2.175, 0.2004, 0.1586, 2.175, 0.1965, 0.1771, 2.175, 0.1922, 0.1954, 2.175, 0.1875, 0.2136, 2.175, 0.1822, 0.2316, 2.175, 0.1766, 0.2495, 2.175, 0.1704, 0.2673, 2.175, 0.1639, 0.2849, 2.175, 0.1569, 0.3023, 2.175, 0.1494, 0.3195, 2.175, 0.1416, 0.3365, 2.175, 0.1333, 0.3533, 2.175, 0.1245, 0.3698, 2.175, 0.1154, 0.3862, 2.175, 0.1059, 0.4023, 2.175, 0.09591, 0.4181, 2.175, 0.08556, 0.4337, 2.175, 0.07482, 0.449, 2.175, 0.06369, 0.464, 2.175, 0.05219, 0.4788, 2.175, 0.04031, 0.4932, 2.175, 0.02807, 0.5073, 2.175, 0.01547, 0.5211, 2.175, 0.00253])
_sp.bezier_points.foreach_set('handle_right', [-0.5442, 2.175, -0.01056, -0.5307, 2.175, 0.002721, -0.5169, 2.175, 0.01566, -0.5028, 2.175, 0.02825, -0.4883, 2.175, 0.04049, -0.4736, 2.175, 0.05236, -0.4586, 2.175, 0.06386, -0.4432, 2.175, 0.07498, -0.4277, 2.175, 0.08571, -0.4118, 2.175, 0.09606, -0.3957, 2.175, 0.106, -0.3794, 2.175, 0.1155, -0.3628, 2.175, 0.1247, -0.346, 2.175, 0.1334, -0.329, 2.175, 0.1417, -0.3118, 2.175, 0.1496, -0.2944, 2.175, 0.157, -0.2768, 2.175, 0.164, -0.259, 2.175, 0.1705, -0.2411, 2.175, 0.1767, -0.2231, 2.175, 0.1823, -0.2049, 2.175, 0.1875, -0.1865, 2.175, 0.1923, -0.1681, 2.175, 0.1966, -0.1496, 2.175, 0.2004, -0.131, 2.175, 0.2038, -0.1123, 2.175, 0.2067, -0.09349, 2.175, 0.2092, -0.07467, 2.175, 0.2111, -0.0558, 2.175, 0.2126, -0.0369, 2.175, 0.2137, -0.01799, 2.175, 0.2142, 0.0009377, 2.175, 0.2143, 0.01986, 2.175, 0.2139, 0.03877, 2.175, 0.2131, 0.05764, 2.175, 0.2118, 0.07649, 2.175, 0.21, 0.09527, 2.175, 0.2077, 0.114, 2.175, 0.205, 0.1327, 2.175, 0.2018, 0.1512, 2.175, 0.1981, 0.1697, 2.175, 0.194, 0.1881, 2.175, 0.1894, 0.2063, 2.175, 0.1844, 0.2244, 2.175, 0.1789, 0.2424, 2.175, 0.173, 0.2602, 2.175, 0.1666, 0.2778, 2.175, 0.1597, 0.2953, 2.175, 0.1525, 0.3126, 2.175, 0.1448, 0.3297, 2.175, 0.1366, 0.3466, 2.175, 0.1281, 0.3632, 2.175, 0.1191, 0.3797, 2.175, 0.1097, 0.3959, 2.175, 0.09994, 0.4118, 2.175, 0.08975, 0.4275, 2.175, 0.07916, 0.4429, 2.175, 0.06819, 0.4581, 2.175, 0.05683, 0.4729, 2.175, 0.0451, 0.4875, 2.175, 0.03301, 0.5017, 2.175, 0.02055, 0.5157, 2.175, 0.007749, 0.5294, 2.175, -0.005299])
_sp.bezier_points.foreach_set('radius', [6.0, 6.0, 6.0, 6.0, 6.0, 6.0, 6.0, 6.0, 6.0, 6.0, 6.0, 6.0, 6.0, 6.0, 6.0, 6.0, 6.0, 6.0, 6.0, 6.0, 6.0, 6.0, 6.0, 6.0, 6.0, 6.0, 6.0, 6.0, 6.0, 6.0, 6.0, 6.0, 6.0, 6.0, 6.0, 6.0, 6.0, 6.0, 6.0, 6.0, 6.0, 6.0, 6.0, 6.0, 6.0, 6.0, 6.0, 6.0, 6.0, 6.0, 6.0, 6.0, 6.0, 6.0, 6.0, 6.0, 6.0, 6.0, 6.0, 6.0, 6.0, 6.0, 6.0, 6.0])
_sp.order_u = 0
_sp.order_v = 0
_sp = cu_primitives.splines.new('BEZIER'); _sp.bezier_points.add(95)
_sp.bezier_points.foreach_set('co', [0.412, 1.591, 1.479, 0.4112, 1.591, 1.506, 0.4086, 1.591, 1.532, 0.4043, 1.591, 1.558, 0.3983, 1.591, 1.583, 0.3907, 1.591, 1.608, 0.3814, 1.591, 1.633, 0.3706, 1.591, 1.657, 0.3582, 1.591, 1.68, 0.3443, 1.591, 1.702, 0.329, 1.591, 1.724, 0.3123, 1.591, 1.744, 0.2944, 1.591, 1.763, 0.2752, 1.591, 1.781, 0.2549, 1.591, 1.798, 0.2335, 1.591, 1.813, 0.2112, 1.591, 1.827, 0.188, 1.591, 1.84, 0.164, 1.591, 1.85, 0.1394, 1.591, 1.86, 0.1143, 1.591, 1.867, 0.08868, 1.591, 1.873, 0.06275, 1.591, 1.878, 0.03659, 1.591, 1.88, 0.01031, 1.591, 1.881, -0.01596, 1.591, 1.88, -0.04212, 1.591, 1.878, -0.06806, 1.591, 1.873, -0.09366, 1.591, 1.867, -0.1188, 1.591, 1.86, -0.1434, 1.591, 1.85, -0.1674, 1.591, 1.84, -0.1905, 1.591, 1.827, -0.2129, 1.591, 1.813, -0.2342, 1.591, 1.798, -0.2546, 1.591, 1.781, -0.2737, 1.591, 1.763, -0.2917, 1.591, 1.744, -0.3084, 1.591, 1.724, -0.3237, 1.591, 1.702, -0.3376, 1.591, 1.68, -0.35, 1.591, 1.657, -0.3608, 1.591, 1.633, -0.3701, 1.591, 1.608, -0.3777, 1.591, 1.583, -0.3837, 1.591, 1.558, -0.388, 1.591, 1.532, -0.3905, 1.591, 1.506, -0.3914, 1.591, 1.479, -0.3905, 1.591, 1.453, -0.388, 1.591, 1.427, -0.3837, 1.591, 1.401, -0.3777, 1.591, 1.375, -0.3701, 1.591, 1.35, -0.3608, 1.591, 1.326, -0.35, 1.591, 1.302, -0.3376, 1.591, 1.278, -0.3237, 1.591, 1.256, -0.3084, 1.591, 1.235, -0.2917, 1.591, 1.214, -0.2737, 1.591, 1.195, -0.2546, 1.591, 1.177, -0.2342, 1.591, 1.161, -0.2129, 1.591, 1.145, -0.1905, 1.591, 1.131, -0.1674, 1.591, 1.119, -0.1434, 1.591, 1.108, -0.1188, 1.591, 1.099, -0.09366, 1.591, 1.091, -0.06806, 1.591, 1.085, -0.04212, 1.591, 1.081, -0.01596, 1.591, 1.078, 0.01031, 1.591, 1.078, 0.03659, 1.591, 1.078, 0.06275, 1.591, 1.081, 0.08868, 1.591, 1.085, 0.1143, 1.591, 1.091, 0.1394, 1.591, 1.099, 0.164, 1.591, 1.108, 0.188, 1.591, 1.119, 0.2112, 1.591, 1.131, 0.2335, 1.591, 1.145, 0.2549, 1.591, 1.161, 0.2752, 1.591, 1.177, 0.2944, 1.591, 1.195, 0.3123, 1.591, 1.214, 0.329, 1.591, 1.235, 0.3443, 1.591, 1.256, 0.3582, 1.591, 1.278, 0.3706, 1.591, 1.302, 0.3814, 1.591, 1.326, 0.3907, 1.591, 1.35, 0.3983, 1.591, 1.375, 0.4043, 1.591, 1.401, 0.4086, 1.591, 1.427, 0.4112, 1.591, 1.453])
_sp.bezier_points.foreach_set('handle_left', [0.4123, 1.591, 1.471, 0.4114, 1.591, 1.498, 0.4094, 1.591, 1.524, 0.4056, 1.591, 1.55, 0.4001, 1.591, 1.576, 0.393, 1.591, 1.601, 0.3842, 1.591, 1.626, 0.3739, 1.591, 1.65, 0.3619, 1.591, 1.673, 0.3485, 1.591, 1.696, 0.3336, 1.591, 1.717, 0.3173, 1.591, 1.738, 0.2998, 1.591, 1.758, 0.2809, 1.591, 1.776, 0.261, 1.591, 1.793, 0.2399, 1.591, 1.809, 0.2179, 1.591, 1.823, 0.1949, 1.591, 1.836, 0.1712, 1.591, 1.847, 0.1468, 1.591, 1.857, 0.1218, 1.591, 1.865, 0.09636, 1.591, 1.872, 0.07053, 1.591, 1.876, 0.04444, 1.591, 1.879, 0.0182, 1.591, 1.881, -0.008077, 1.591, 1.88, -0.03427, 1.591, 1.878, -0.06028, 1.591, 1.875, -0.08598, 1.591, 1.869, -0.1113, 1.591, 1.862, -0.136, 1.591, 1.853, -0.1602, 1.591, 1.843, -0.1836, 1.591, 1.831, -0.2062, 1.591, 1.817, -0.2278, 1.591, 1.803, -0.2485, 1.591, 1.786, -0.268, 1.591, 1.769, -0.2863, 1.591, 1.75, -0.3034, 1.591, 1.73, -0.3191, 1.591, 1.709, -0.3334, 1.591, 1.687, -0.3463, 1.591, 1.664, -0.3576, 1.591, 1.64, -0.3673, 1.591, 1.616, -0.3754, 1.591, 1.591, -0.3819, 1.591, 1.565, -0.3867, 1.591, 1.54, -0.3898, 1.591, 1.513, -0.3911, 1.591, 1.487, -0.3908, 1.591, 1.461, -0.3887, 1.591, 1.435, -0.385, 1.591, 1.409, -0.3795, 1.591, 1.383, -0.3724, 1.591, 1.358, -0.3636, 1.591, 1.333, -0.3532, 1.591, 1.309, -0.3413, 1.591, 1.285, -0.3279, 1.591, 1.263, -0.313, 1.591, 1.241, -0.2967, 1.591, 1.221, -0.2791, 1.591, 1.201, -0.2603, 1.591, 1.183, -0.2403, 1.591, 1.166, -0.2193, 1.591, 1.15, -0.1972, 1.591, 1.136, -0.1743, 1.591, 1.123, -0.1506, 1.591, 1.111, -0.1262, 1.591, 1.102, -0.1012, 1.591, 1.094, -0.07574, 1.591, 1.087, -0.0499, 1.591, 1.082, -0.02381, 1.591, 1.079, 0.002432, 1.591, 1.078, 0.02871, 1.591, 1.078, 0.0549, 1.591, 1.08, 0.0809, 1.591, 1.084, 0.1066, 1.591, 1.09, 0.1319, 1.591, 1.097, 0.1567, 1.591, 1.105, 0.1808, 1.591, 1.116, 0.2042, 1.591, 1.128, 0.2268, 1.591, 1.141, 0.2485, 1.591, 1.156, 0.2691, 1.591, 1.172, 0.2886, 1.591, 1.19, 0.3069, 1.591, 1.209, 0.324, 1.591, 1.229, 0.3397, 1.591, 1.25, 0.354, 1.591, 1.272, 0.3669, 1.591, 1.295, 0.3782, 1.591, 1.318, 0.3879, 1.591, 1.343, 0.396, 1.591, 1.368, 0.4025, 1.591, 1.393, 0.4073, 1.591, 1.419, 0.4104, 1.591, 1.445])
_sp.bezier_points.foreach_set('handle_right', [0.4118, 1.591, 1.487, 0.4104, 1.591, 1.513, 0.4073, 1.591, 1.54, 0.4025, 1.591, 1.565, 0.396, 1.591, 1.591, 0.3879, 1.591, 1.616, 0.3782, 1.591, 1.64, 0.3669, 1.591, 1.664, 0.354, 1.591, 1.687, 0.3397, 1.591, 1.709, 0.324, 1.591, 1.73, 0.3069, 1.591, 1.75, 0.2886, 1.591, 1.769, 0.2691, 1.591, 1.786, 0.2485, 1.591, 1.803, 0.2268, 1.591, 1.817, 0.2042, 1.591, 1.831, 0.1808, 1.591, 1.843, 0.1567, 1.591, 1.853, 0.1319, 1.591, 1.862, 0.1066, 1.591, 1.869, 0.0809, 1.591, 1.875, 0.0549, 1.591, 1.878, 0.02871, 1.591, 1.88, 0.002432, 1.591, 1.881, -0.02381, 1.591, 1.879, -0.0499, 1.591, 1.876, -0.07574, 1.591, 1.872, -0.1012, 1.591, 1.865, -0.1262, 1.591, 1.857, -0.1506, 1.591, 1.847, -0.1743, 1.591, 1.836, -0.1972, 1.591, 1.823, -0.2193, 1.591, 1.809, -0.2403, 1.591, 1.793, -0.2603, 1.591, 1.776, -0.2791, 1.591, 1.758, -0.2967, 1.591, 1.738, -0.313, 1.591, 1.717, -0.3279, 1.591, 1.696, -0.3413, 1.591, 1.673, -0.3532, 1.591, 1.65, -0.3636, 1.591, 1.626, -0.3724, 1.591, 1.601, -0.3795, 1.591, 1.576, -0.385, 1.591, 1.55, -0.3887, 1.591, 1.524, -0.3908, 1.591, 1.498, -0.3911, 1.591, 1.471, -0.3898, 1.591, 1.445, -0.3867, 1.591, 1.419, -0.3819, 1.591, 1.393, -0.3754, 1.591, 1.368, -0.3673, 1.591, 1.343, -0.3576, 1.591, 1.318, -0.3463, 1.591, 1.295, -0.3334, 1.591, 1.272, -0.3191, 1.591, 1.25, -0.3034, 1.591, 1.229, -0.2863, 1.591, 1.209, -0.268, 1.591, 1.19, -0.2485, 1.591, 1.172, -0.2278, 1.591, 1.156, -0.2062, 1.591, 1.141, -0.1836, 1.591, 1.128, -0.1602, 1.591, 1.116, -0.136, 1.591, 1.105, -0.1113, 1.591, 1.097, -0.08598, 1.591, 1.09, -0.06027, 1.591, 1.084, -0.03427, 1.591, 1.08, -0.008077, 1.591, 1.078, 0.0182, 1.591, 1.078, 0.04444, 1.591, 1.079, 0.07053, 1.591, 1.082, 0.09636, 1.591, 1.087, 0.1218, 1.591, 1.094, 0.1468, 1.591, 1.102, 0.1712, 1.591, 1.111, 0.1949, 1.591, 1.123, 0.2179, 1.591, 1.136, 0.2399, 1.591, 1.15, 0.261, 1.591, 1.166, 0.2809, 1.591, 1.183, 0.2998, 1.591, 1.201, 0.3173, 1.591, 1.221, 0.3336, 1.591, 1.241, 0.3485, 1.591, 1.263, 0.3619, 1.591, 1.285, 0.3739, 1.591, 1.309, 0.3842, 1.591, 1.333, 0.393, 1.591, 1.358, 0.4001, 1.591, 1.383, 0.4056, 1.591, 1.409, 0.4094, 1.591, 1.435, 0.4119, 1.591, 1.461])
_sp.bezier_points.foreach_set('radius', [6.0, 6.0, 6.0, 6.0, 6.0, 6.0, 6.0, 6.0, 6.0, 6.0, 6.0, 6.0, 6.0, 6.0, 6.0, 6.0, 6.0, 6.0, 6.0, 6.0, 6.0, 6.0, 6.0, 6.0, 6.0, 6.0, 6.0, 6.0, 6.0, 6.0, 6.0, 6.0, 6.0, 6.0, 6.0, 6.0, 6.0, 6.0, 6.0, 6.0, 6.0, 6.0, 6.0, 6.0, 6.0, 6.0, 6.0, 6.0, 6.0, 6.0, 6.0, 6.0, 6.0, 6.0, 6.0, 6.0, 6.0, 6.0, 6.0, 6.0, 6.0, 6.0, 6.0, 6.0, 6.0, 6.0, 6.0, 6.0, 6.0, 6.0, 6.0, 6.0, 6.0, 6.0, 6.0, 6.0, 6.0, 6.0, 6.0, 6.0, 6.0, 6.0, 6.0, 6.0, 6.0, 6.0, 6.0, 6.0, 6.0, 6.0, 6.0, 6.0, 6.0, 6.0, 6.0, 6.0])
_sp.order_u = 0
_sp.order_v = 0
_sp = cu_primitives.splines.new('BEZIER'); _sp.bezier_points.add(7)
_sp.bezier_points.foreach_set('co', [0.0005994, 2.184, 1.494, 0.05871, 2.099, 1.494, 0.1168, 2.014, 1.494, 0.1749, 1.929, 1.494, 0.233, 1.844, 1.494, 0.2911, 1.759, 1.494, 0.3492, 1.674, 1.494, 0.4074, 1.588, 1.494])
_sp.bezier_points.foreach_set('handle_left', [-0.01683, 2.209, 1.494, 0.04127, 2.124, 1.494, 0.09938, 2.039, 1.494, 0.1575, 1.954, 1.494, 0.2156, 1.869, 1.494, 0.2737, 1.784, 1.494, 0.3318, 1.699, 1.494, 0.3899, 1.614, 1.494])
_sp.bezier_points.foreach_set('handle_right', [0.01803, 2.158, 1.494, 0.07614, 2.073, 1.494, 0.1342, 1.988, 1.494, 0.1924, 1.903, 1.494, 0.2505, 1.818, 1.494, 0.3086, 1.733, 1.494, 0.3667, 1.648, 1.494, 0.4248, 1.563, 1.494])
_sp.bezier_points.foreach_set('radius', [6.0, 6.0, 6.0, 6.0, 6.0, 6.0, 6.0, 6.0])
_sp.order_u = 0
_sp.order_v = 0
_sp = cu_primitives.splines.new('BEZIER'); _sp.bezier_points.add(7)
_sp.bezier_points.foreach_set('co', [-0.01414, 2.166, 1.494, -0.06846, 2.084, 1.494, -0.1228, 2.001, 1.494, -0.1771, 1.919, 1.494, -0.2314, 1.836, 1.494, -0.2857, 1.754, 1.494, -0.34, 1.671, 1.494, -0.3944, 1.588, 1.494])
_sp.bezier_points.foreach_set('handle_left', [0.002157, 2.191, 1.494, -0.05216, 2.108, 1.494, -0.1065, 2.026, 1.494, -0.1608, 1.943, 1.494, -0.2151, 1.861, 1.494, -0.2694, 1.778, 1.494, -0.3237, 1.696, 1.494, -0.3781, 1.613, 1.494])
_sp.bezier_points.foreach_set('handle_right', [-0.03043, 2.141, 1.494, -0.08475, 2.059, 1.494, -0.1391, 1.976, 1.494, -0.1934, 1.894, 1.494, -0.2477, 1.811, 1.494, -0.302, 1.729, 1.494, -0.3563, 1.646, 1.494, -0.4107, 1.564, 1.494])
_sp.bezier_points.foreach_set('radius', [6.0, 6.0, 6.0, 6.0, 6.0, 6.0, 6.0, 6.0])
_sp.order_u = 0
_sp.order_v = 0
cu_primitives.use_path_clamp = True
cu_primitives.bevel_resolution = 1
cu_primitives.bevel_depth = 0.01
cu_primitives.fill_mode = 'FULL'

# ---- objects
ob_camera = bpy.data.objects.new('Camera', cam_camera)
ob_area = bpy.data.objects.new('Area', light_area)
ob_lampcurve = bpy.data.objects.new('LampCurve', cu_primitives)
ob_enivironmentpencil = bpy.data.objects.new('EnivironmentPencil', None)
ob_lamppencil = bpy.data.objects.new('LampPencil', None)
ob_backdrop = bpy.data.objects.new('Backdrop', me_backdropmesh)
ob_benchplaceholder = bpy.data.objects.new('BenchPlaceholder', me_benchplaceholdermesh)
ob_bulb = bpy.data.objects.new('Bulb', me_bulbmesh)

# ---- transforms, parenting, visibility, modifiers, constraints
ob_camera.location = (7.359, -6.926, 5.144)
ob_camera.rotation_euler = (1.109, 0.0, 0.8149)
ob_camera.lock_rotations_4d = False
ob_camera.empty_display_type = 'ARROWS'
ob_camera.color = (0.0, 0.0, 0.0, 0.0)
ob_camera.display_type = 'WIRE'
ob_camera.lineart.crease_threshold = 0.0
ob_area.location = (4.413, 0.05096, 3.847)
ob_area.rotation_euler = (0.0, 0.7854, 0.0)
ob_area.lineart.crease_threshold = 0.0
ob_lampcurve.location = (0.0, 0.0, 0.0)
ob_lampcurve.lineart.crease_threshold = 0.0
ob_enivironmentpencil.location = (0.0, 0.0, 0.0)
ob_enivironmentpencil.empty_image_offset = (0.0, 0.0)
ob_enivironmentpencil.color = (0.0, 0.0, 0.0, 1.0)
ob_enivironmentpencil.use_grease_pencil_lights = True
ob_enivironmentpencil.lineart.crease_threshold = 0.0
ob_lamppencil.location = (0.0, 2.175, 0.0)
ob_lamppencil.rotation_euler = (0.0, -0.0, 1.571)
ob_lamppencil.empty_image_offset = (0.0, 0.0)
ob_lamppencil.color = (0.0, 0.0, 0.0, 1.0)
ob_lamppencil.use_grease_pencil_lights = True
ob_lamppencil.lineart.crease_threshold = 0.0
ob_backdrop.location = (0.0, 0.0, 0.0)
ob_backdrop.lineart.crease_threshold = 0.0
ob_benchplaceholder.parent = ob_backdrop
ob_benchplaceholder.location = (0.0, -2.713, 0.5492)
ob_benchplaceholder.lineart.crease_threshold = 0.0
ob_bulb.location = (0.007113, 1.791, 1.496)
ob_bulb.scale = (0.1067, 0.2659, 0.1067)
ob_bulb.lineart.crease_threshold = 0.0

# ---- collection membership
col_camandlight.objects.link(ob_camera)
col_camandlight.objects.link(ob_area)
col_curves.objects.link(ob_lampcurve)
col_pencil.objects.link(ob_enivironmentpencil)
col_pencil.objects.link(ob_lamppencil)
col_lampscene.objects.link(ob_backdrop)
col_lampscene.objects.link(ob_benchplaceholder)
col_lampscene.objects.link(ob_bulb)
def _layer_coll(name, lc=None):
    lc = lc or bpy.context.view_layer.layer_collection
    for c in lc.children:
        if c.name == name: return c
        r = _layer_coll(name, c)
        if r: return r
_layer_coll('Pencil').exclude = True

# ---- scene / render settings (as saved in the file)
scene.camera = ob_camera
scene.frame_start = 1; scene.frame_end = 300; scene.frame_set(1)
scene.render.engine = 'CYCLES'
scene.render.fps = 30
scene.cycles.use_denoising = False
scene.cycles.samples = 32
scene.cycles.sampling_pattern = 'TABULATED_SOBOL'
scene.cycles.use_adaptive_sampling = False
scene.cycles.use_light_tree = False
scene.view_settings.view_transform = 'Filmic'
bpy.context.view_layer.update()

